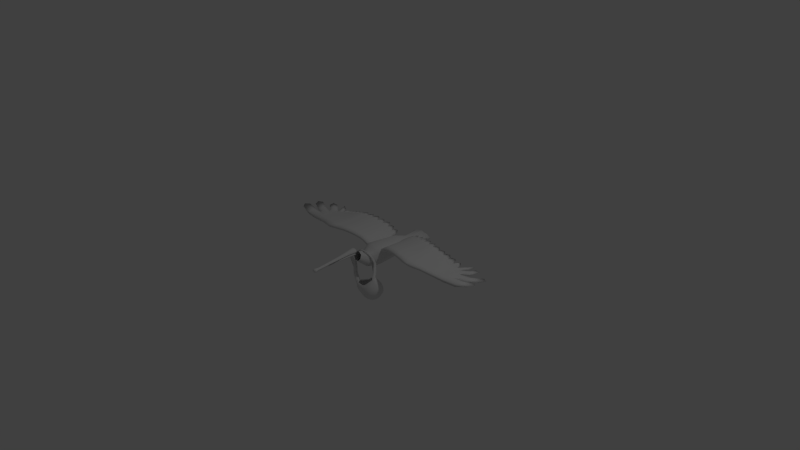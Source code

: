 # Source: pelicanupdate.blend  (saved by Blender 2.76.0; exported with 4.5.12 LTS)
import bpy
from mathutils import Matrix  # noqa: F401  (used for matrix-valued properties, if any)

bpy.ops.wm.read_factory_settings(use_empty=True)
scene = bpy.context.scene
scene.name = 'Scene'

# ---- collections
col_collection_1 = bpy.data.collections.new('Collection 1'); scene.collection.children.link(col_collection_1)

# ---- materials (node trees are filled in below, after node groups)
mat_body = bpy.data.materials.new('body')
mat_body.alpha_threshold = 0.0
mat_body.use_transparent_shadow = False
mat_body.roughness = 0.5

# ---- material node trees

# ---- world
world_world = bpy.data.worlds.new('World'); scene.world = world_world
world_world.color = (0.05088, 0.05088, 0.05088)
world_world.use_sun_shadow = False
world_world.sun_shadow_jitter_overblur = 0.0
world_world.cycles.sampling_method = 'MANUAL'
world_world.cycles.sample_map_resolution = 256

# ---- cameras
cam_camera = bpy.data.cameras.new('Camera')
cam_camera.clip_end = 100.0
cam_camera.lens = 35.0
cam_camera.sensor_width = 32.0
cam_camera.sensor_height = 18.0
cam_camera.ortho_scale = 7.314
cam_camera.dof.focus_distance = 0.0
cam_camera.dof.aperture_fstop = 128.0

# ---- lights
light_lamp = bpy.data.lights.new('Lamp', 'POINT')
light_lamp.transmission_factor = 0.0
light_lamp.cutoff_distance = 30.0
light_lamp.energy = 100.0
light_lamp.shadow_buffer_clip_start = 1.001
light_lamp.shadow_soft_size = 0.1
light_lamp.shadow_maximum_resolution = 0.006
light_lamp.use_absolute_resolution = True
light_lamp.cycles.use_multiple_importance_sampling = False

# ---- meshes
me_cube_002 = bpy.data.meshes.new('Cube.002')
me_cube_002.from_pydata([(0.2641, 1.636, 0.8791), (0.1567, 2.66, 0.8206), (0.104, 3.707, 0.7249), (0.1454, 4.713, 0.6553), (0.1657, 4.762, 0.6459), (0.1323, 4.837, 0.6486), (0.104, 4.552, 0.6664), (0.1251, 3.184, 0.7727), (0.104, 4.13, 0.6957), (0.1882, 2.178, 0.8637), (0.1402, 2.646, 0.8787), (0.08753, 3.693, 0.783), (0.2172, 1.616, 0.9803), (0.1289, 4.678, 0.7312), (0.1492, 4.724, 0.7285), (0.1158, 4.797, 0.7379), (0.08753, 4.504, 0.7226), (0.1086, 3.169, 0.8308), (0.08753, 4.099, 0.7528), (0.1717, 2.147, 0.9388), (0.2403, 1.68, 0.8293), (0.149, 2.676, 0.7598), (0.09636, 3.723, 0.6641), (0.1307, 4.722, 0.6013), (0.1127, 4.753, 0.5803), (0.07717, 4.784, 0.5592), (0.09636, 4.563, 0.6113), (0.1174, 3.199, 0.712), (0.09636, 4.143, 0.6377), (0.1806, 2.178, 0.7946), (0.2145, 1.652, 0.6856), (0.1803, 2.119, 0.7004), (0.177, 1.723, 0.7676), (0.1675, 2.089, 0.7559), (0.1579, 1.677, 0.6306), (0.1744, 2.124, 0.647), (0.122, 3.204, 0.6936), (0.1022, 3.222, 0.6603), (0.0964, 3.208, 0.6856), (0.09952, 3.224, 0.6361), (0.07922, 4.661, 0.5731), (0.07431, 4.65, 0.5944), (0.04511, 4.663, 0.5526), (0.08052, 3.702, 0.6313), (0.07987, 4.182, 0.6022), (0.07466, 4.169, 0.6248), (0.075, 3.689, 0.6552), (0.1227, 3.685, 0.6628), (0.04562, 4.184, 0.5804), (0.07795, 3.704, 0.6083), (0.1369, 2.674, 0.6415), (0.132, 2.648, 0.7208), (0.1133, 2.642, 0.7336), (0.1413, 2.67, 0.6804), (0.05036, 4.703, 0.5763), (0.0441, 4.695, 0.5974), (0.0431, 4.707, 0.5628), (-0.2641, 1.636, 0.8791), (-0.1567, 2.66, 0.8206), (-0.104, 3.707, 0.7249), (-0.1454, 4.713, 0.6553), (-0.1657, 4.762, 0.6459), (-0.1323, 4.837, 0.6486), (-0.104, 4.552, 0.6664), (-0.1251, 3.184, 0.7727), (-0.104, 4.13, 0.6957), (-0.1882, 2.178, 0.8637), (-0.1402, 2.646, 0.8787), (-0.08753, 3.693, 0.783), (-0.2172, 1.616, 0.9803), (-0.1289, 4.678, 0.7312), (-0.1492, 4.724, 0.7285), (-0.1158, 4.797, 0.7379), (-0.08753, 4.504, 0.7226), (-0.1086, 3.169, 0.8308), (-0.08753, 4.099, 0.7528), (-0.1717, 2.147, 0.9388), (-0.2403, 1.68, 0.8293), (-0.149, 2.676, 0.7598), (-0.09636, 3.723, 0.6641), (-0.1307, 4.722, 0.6013), (-0.1127, 4.753, 0.5803), (-0.07717, 4.784, 0.5592), (-0.09636, 4.563, 0.6113), (-0.1174, 3.199, 0.712), (-0.09636, 4.143, 0.6377), (-0.1806, 2.178, 0.7946), (-0.2145, 1.652, 0.6856), (-0.1803, 2.119, 0.7004), (-0.177, 1.723, 0.7676), (-0.1675, 2.089, 0.7559), (-0.1579, 1.677, 0.6306), (-0.1744, 2.124, 0.647), (-0.122, 3.204, 0.6936), (-0.1022, 3.222, 0.6603), (-0.0964, 3.208, 0.6856), (-0.09952, 3.224, 0.6361), (-0.07922, 4.661, 0.5731), (-0.07431, 4.65, 0.5944), (-0.04511, 4.663, 0.5526), (-0.08052, 3.702, 0.6313), (-0.07987, 4.182, 0.6022), (-0.07466, 4.169, 0.6248), (-0.075, 3.689, 0.6552), (-0.1227, 3.685, 0.6628), (-0.04562, 4.184, 0.5804), (-0.07795, 3.704, 0.6083), (-0.1369, 2.674, 0.6415), (-0.132, 2.648, 0.7208), (-0.1133, 2.642, 0.7336), (-0.1413, 2.67, 0.6804), (-0.05036, 4.703, 0.5763), (-0.0441, 4.695, 0.5974), (-0.0431, 4.707, 0.5628), (-1.359e-08, 1.622, 1.039), (3.092e-09, 1.638, 0.8084), (6.238e-08, 4.763, 0.7523), (7.905e-08, 4.779, 0.5213), (4.095e-08, 3.702, 0.7897), (1.563e-08, 2.655, 0.8854), (2.501e-08, 2.665, 0.7558), (5.033e-08, 3.712, 0.6601), (7.28e-08, 4.87, 0.6322), (7.189e-08, 4.706, 0.604), (6.045e-08, 4.667, 0.7557), (7.323e-08, 4.737, 0.5928), (7.561e-08, 4.762, 0.5656), (6.173e-08, 4.731, 0.7535), (6.109e-08, 4.699, 0.7546), (5.914e-08, 4.48, 0.7273), (6.845e-08, 4.547, 0.6129), (2.829e-08, 3.179, 0.8375), (3.767e-08, 3.189, 0.7079), (5.005e-08, 4.091, 0.7585), (5.939e-08, 4.13, 0.6365), (1.023e-09, 2.138, 0.9624), (1.405e-08, 2.152, 0.7821), (6.523e-08, 4.827, 0.7281), (7.85e-08, 4.815, 0.5382), (4.853e-09, 1.676, 0.793), (1.796e-08, 1.706, 0.6158), (1.339e-08, 2.08, 0.7736), (2.363e-08, 2.105, 0.6354), (4.361e-08, 3.215, 0.6308), (7.105e-08, 4.647, 0.6011), (7.497e-08, 4.656, 0.5482), (6.035e-08, 4.166, 0.632), (5.406e-08, 3.696, 0.6032), (6.452e-08, 4.176, 0.5757), (3.362e-08, 2.66, 0.6331), (7.146e-08, 4.686, 0.6051), (7.646e-08, 4.705, 0.5394), (7.293e-08, 4.704, 0.5889), (7.528e-08, 4.732, 0.5626), (7.386e-08, 4.728, 0.5817), (7.233e-08, 4.721, 0.6015), (7.423e-08, 4.729, 0.5767)], [], [(25, 126, 117, 138), (29, 136, 120, 21), (27, 132, 121, 22), (17, 7, 2, 11), (19, 9, 1, 10), (15, 5, 122, 137), (16, 6, 3, 13), (26, 130, 123, 23), (13, 3, 4, 14), (14, 4, 5, 15), (23, 123, 125, 24), (24, 125, 126, 25), (28, 134, 130, 26), (18, 8, 6, 16), (10, 1, 7, 17), (21, 120, 132, 27), (11, 2, 8, 18), (22, 121, 134, 28), (12, 0, 9, 19), (20, 115, 136, 29), (114, 12, 19, 135), (118, 11, 18, 133), (119, 10, 17, 131), (133, 18, 16, 129), (128, 14, 15, 127), (124, 13, 14, 128), (129, 16, 13, 124), (127, 15, 137, 116), (135, 19, 10, 119), (131, 17, 11, 118), (0, 20, 29, 9), (2, 22, 28, 8), (1, 21, 27, 7), (8, 28, 26, 6), (4, 24, 25, 5), (3, 23, 24, 4), (6, 26, 23, 3), (7, 27, 22, 2), (9, 29, 21, 1), (5, 25, 138, 122), (32, 30, 31, 33), (34, 140, 142, 35), (139, 32, 33, 141), (30, 34, 35, 31), (50, 149, 143, 39), (52, 51, 38, 36), (51, 53, 37, 38), (53, 50, 39, 37), (45, 44, 40, 41), (146, 45, 41, 144), (48, 148, 145, 42), (44, 48, 42, 40), (37, 39, 49, 43), (43, 49, 48, 44), (39, 143, 147, 49), (49, 147, 148, 48), (36, 38, 46, 47), (47, 46, 45, 146), (38, 37, 43, 46), (46, 43, 44, 45), (31, 35, 50, 53), (33, 31, 53, 51), (141, 33, 51, 52), (35, 142, 149, 50), (41, 40, 54, 55), (144, 41, 55, 150), (42, 145, 151, 56), (40, 42, 56, 54), (54, 56, 156, 154), (55, 54, 154, 155), (150, 55, 155, 152), (56, 151, 153, 156), (82, 138, 117, 126), (86, 78, 120, 136), (84, 79, 121, 132), (74, 68, 59, 64), (76, 67, 58, 66), (72, 137, 122, 62), (73, 70, 60, 63), (83, 80, 123, 130), (70, 71, 61, 60), (71, 72, 62, 61), (80, 81, 125, 123), (81, 82, 126, 125), (85, 83, 130, 134), (75, 73, 63, 65), (67, 74, 64, 58), (78, 84, 132, 120), (68, 75, 65, 59), (79, 85, 134, 121), (69, 76, 66, 57), (77, 86, 136, 115), (114, 135, 76, 69), (118, 133, 75, 68), (119, 131, 74, 67), (133, 129, 73, 75), (128, 127, 72, 71), (124, 128, 71, 70), (129, 124, 70, 73), (127, 116, 137, 72), (135, 119, 67, 76), (131, 118, 68, 74), (57, 66, 86, 77), (59, 65, 85, 79), (58, 64, 84, 78), (65, 63, 83, 85), (61, 62, 82, 81), (60, 61, 81, 80), (63, 60, 80, 83), (64, 59, 79, 84), (66, 58, 78, 86), (62, 122, 138, 82), (89, 90, 88, 87), (91, 92, 142, 140), (139, 141, 90, 89), (87, 88, 92, 91), (107, 96, 143, 149), (109, 93, 95, 108), (108, 95, 94, 110), (110, 94, 96, 107), (102, 98, 97, 101), (146, 144, 98, 102), (105, 99, 145, 148), (101, 97, 99, 105), (94, 100, 106, 96), (100, 101, 105, 106), (96, 106, 147, 143), (106, 105, 148, 147), (93, 104, 103, 95), (104, 146, 102, 103), (95, 103, 100, 94), (103, 102, 101, 100), (88, 110, 107, 92), (90, 108, 110, 88), (141, 109, 108, 90), (92, 107, 149, 142), (98, 112, 111, 97), (144, 150, 112, 98), (99, 113, 151, 145), (97, 111, 113, 99), (111, 154, 156, 113), (112, 155, 154, 111), (150, 152, 155, 112), (113, 156, 153, 151)])
me_cube_002.polygons.foreach_set('use_smooth', [True] * 144)
me_cube_002.materials.append(mat_body)
me_cube_002.use_remesh_preserve_volume = False
me_cube_002.use_remesh_preserve_attributes = False
me_cube_002.use_mirror_vertex_groups = False
me_cube_002.update()
me_cube = bpy.data.meshes.new('Cube')
me_cube.from_pydata([(-1.125, 0.9563, -2.504), (-0.355, 1.387, -1.583), (-0.3592, 1.469, -1.789), (-0.406, 1.496, -2.003), (-0.4908, 1.467, -2.206), (-0.6053, 1.384, -2.377), (-0.7382, 1.256, -2.499), (-0.8767, 1.094, -2.56), (-1.007, 0.9148, -2.555), (0.2738, 1.244, -1.688), (0.3209, 1.245, -1.815), (0.312, 1.224, -2.035), (0.2403, 1.178, -2.24), (0.1127, 1.112, -2.409), (-0.05818, 1.032, -2.525), (-0.2557, 0.9466, -2.578), (-0.9245, 0.8083, -2.567), (0.6513, 0.8635, -1.189), (0.3027, 0.9951, -1.629), (0.3607, 0.9026, -1.733), (0.3588, 0.8212, -1.939), (0.2895, 0.7546, -2.139), (0.1595, 0.7093, -2.313), (-0.01839, 0.6897, -2.444), (-0.2268, 0.6978, -2.519), (-0.9093, 0.6775, -2.536), (0.618, 0.9581, -1.118), (-0.2793, 0.7355, -1.421), (-0.255, 0.5721, -1.576), (-0.2835, 0.4424, -1.753), (-0.362, 0.3592, -1.943), (-0.4828, 0.3305, -2.126), (-0.6341, 0.3593, -2.286), (-0.801, 0.4426, -2.405), (-0.9673, 0.5724, -2.474), (0.7637, 1.094, -1.336), (-0.4865, 0.6608, -1.264), (-0.5402, 0.4693, -1.387), (-0.6188, 0.3215, -1.538), (-0.7146, 0.2321, -1.717), (-0.8181, 0.2096, -1.911), (-0.9193, 0.2564, -2.103), (-1.008, 0.3679, -2.272), (-1.076, 0.5331, -2.404), (0.7071, 1.123, -1.236), (-0.6995, 0.7362, -1.151), (-0.8391, 0.5747, -1.242), (-0.9809, 0.4487, -1.382), (-1.098, 0.3665, -1.553), (-1.182, 0.3375, -1.755), (-1.229, 0.3652, -1.97), (-1.233, 0.4469, -2.176), (-1.195, 0.5746, -2.353), (-0.9096, 0.9016, -0.6698), (-0.9764, 0.8499, -0.945), (-1.03, 0.8242, -0.9529), (-1.241, 0.7565, -1.097), (-1.433, 0.71, -1.265), (-1.592, 0.6903, -1.47), (-1.639, 0.6804, -1.691), (-1.584, 0.6859, -1.905), (-1.277, 0.6811, -2.341), (-0.8803, 0.8039, -0.6394), (-1.041, 1.109, -1.029), (-1.131, 1.185, -1.059), (-1.347, 1.177, -1.192), (-1.553, 1.154, -1.366), (-1.673, 1.103, -1.566), (-1.678, 1.023, -1.772), (-1.613, 0.9347, -1.964), (-1.292, 0.8119, -2.372), (-1.04, 0.6958, -0.6776), (-0.9806, 0.657, -0.6506), (-0.7873, 1.391, -1.353), (-0.9542, 1.474, -1.473), (-1.106, 1.503, -1.632), (-1.226, 1.475, -1.816), (-1.305, 1.391, -2.006), (-1.333, 1.262, -2.183), (-1.309, 1.098, -2.331), (-1.234, 0.917, -2.434), (-1.117, 0.7358, -2.484), (-0.5801, 1.466, -1.486), (-0.669, 1.577, -1.656), (-0.7702, 1.624, -1.847), (-0.8737, 1.602, -2.042), (-0.9695, 1.512, -2.221), (-1.048, 1.364, -2.366), (-1.102, 1.173, -2.464), (-0.7929, 0.5156, -0.3297), (-0.8254, 0.5484, -0.3591), (-0.7016, 0.6663, -0.3006), (-0.6844, 0.7544, -0.3268), (-0.7659, 0.4661, -0.1965), (-0.7852, 0.4991, -0.18), (-0.6573, 0.6169, -0.0901), (-0.6304, 0.7051, -0.113), (-0.6172, 0.5307, 0.1263), (-0.6346, 0.5631, 0.1573), (-0.5349, 0.7074, 0.2048), (-0.5617, 0.7232, 0.2267), (0.4444, 1.037, 0.3863), (0.4808, 1.039, 0.4115), (0.4953, 1.213, 0.3502), (0.5259, 1.198, 0.383), (0.7382, 1.102, -0.6675), (0.6202, 0.9601, -0.6241), (0.6364, 0.8752, -0.7083), (0.77, 1.085, -0.7829), (0.6661, 1.326, 0.02028), (0.4753, 1.105, 0.1522), (0.5444, 1.126, 0.1235), (0.7405, 1.352, -0.007886), (-0.3144, 0.8028, 0.6051), (0.1406, 0.865, 0.6132), (0.1598, 0.9771, 0.6386), (-0.2236, 0.903, 0.6266), (-0.2777, 0.8124, 0.5637), (0.1418, 0.8481, 0.5756), (-0.1979, 0.929, 0.5845), (0.1663, 0.9758, 0.6007), (0.2267, 1.088, -0.2368), (0.3888, -0.3098, -0.6259), (0.3949, -1.312, -0.5582), (0.3956, -4.356, -0.4235), (0.4168, 1.052, 0.06183), (0.7608, -0.2441, -0.1253), (0.6842, -1.273, -0.1518), (0.7699, -4.356, -0.2091), (0.3435, 1.007, 0.417), (0.5989, -0.1193, 0.542), (0.5209, -1.274, 0.4573), (0.4822, -4.354, 0.04691), (0.3674, -2.171, -0.5089), (0.2998, -3.125, -0.2671), (0.5917, -2.168, -0.1761), (0.4187, -3.126, -0.1351), (0.4662, -2.244, 0.3739), (0.3369, -3.152, 0.09101), (0.177, 1.497, 0.1275), (0.3515, 1.432, 0.3225), (0.302, 1.314, 0.5599), (0.2752, -1.278, 0.4986), (0.2995, -0.09576, 0.5911), (0.1803, 0.9941, 0.507), (0.1452, -4.352, 0.09937), (0.216, -3.137, 0.1227), (0.2488, -2.194, 0.4164), (0.151, 1.273, 0.6104), (0.6621, -1.149, 0.2752), (0.6798, -0.1751, 0.2443), (0.3801, 1.027, 0.2549), (0.7038, -4.355, -0.0811), (0.4212, -3.128, -0.006641), (0.5969, -2.142, 0.184), (0.3267, 1.373, 0.4412), (0.2607, 0.8263, -0.4652), (0.31, 0.3977, -0.5654), (0.4783, 0.8047, -0.1087), (0.5784, 0.4167, -0.2099), (0.3911, 0.7912, 0.2913), (0.466, 0.46, 0.252), (0.2078, 0.7819, 0.3919), (0.2452, 0.466, 0.3133), (0.4347, 0.7957, 0.1198), (0.5222, 0.4415, 0.03841), (0.3485, 0.04752, -0.6438), (0.6926, 0.09251, -0.184), (0.5453, 0.182, 0.4224), (0.2657, 0.1983, 0.4781), (0.619, 0.1425, 0.1477), (0.1944, -0.3024, -0.633), (0.3849, -4.38, -0.1609), (0.6394, -0.02231, 0.3931), (0.3908, -3.15, 0.05493), (0.556, -2.219, 0.3224), (0.1976, -3.128, -0.3049), (0.1744, -2.171, -0.5947), (0.1823, -1.31, -0.6284), (0.1134, 1.086, -0.2286), (0.1978, -4.355, -0.4263), (0.08851, 1.487, 0.126), (0.3618, 1.016, 0.3431), (0.593, -4.354, -0.01709), (0.3143, 1.343, 0.5006), (0.6077, -1.185, 0.4091), (0.4941, 0.4508, 0.1452), (0.4129, 0.7929, 0.2091), (0.155, 0.401, -0.5694), (0.1303, 0.8271, -0.467), (0.1743, 0.05326, -0.6498), (0.5821, 0.1623, 0.285), (0.5542, -0.137, 0.5112), (0.502, -1.336, 0.4204), (0.5127, -2.352, 0.3903), (0.612, -1.103, 0.336), (0.6351, -0.1929, 0.2135), (0.5883, -2.152, 0.2738), (3.407, 0.576, 1.148), (3.347, -0.6227, 1.057), (3.466, 0.5211, 0.8447), (3.359, -1.917, 1.073), (3.426, -1.718, 0.9523), (3.451, -0.3893, 0.9657), (6.18, -0.1871, 0.5736), (6.121, -1.386, 0.4831), (5.51, -0.2422, 0.4547), (5.493, -1.969, 0.4175), (5.518, -1.67, 0.3907), (5.487, -1.389, 0.4619), (3.823, -1.925, 0.9488), (3.953, -0.7881, 0.9507), (4.012, 0.4672, 1.041), (4.057, -0.5547, 0.8593), (3.89, -1.626, 0.828), (4.071, 0.4123, 0.7383), (2.501, 0.3642, 1.16), (2.56, 0.3093, 0.8573), (2.545, -0.6011, 0.9783), (2.519, -1.842, 0.949), (2.452, -2.041, 1.07), (2.442, -0.8344, 1.07), (0.5947, -0.04004, 0.3623), (0.5505, -2.353, 0.332), (3.436, 0.6734, 0.9966), (3.392, -1.919, 1.013), (6.161, -0.08967, 0.4225), (5.478, -1.971, 0.3567), (6.123, -1.387, 0.4239), (4.042, 0.5646, 0.8902), (3.856, -1.927, 0.888), (2.485, -2.042, 1.009), (2.531, 0.4617, 1.009), (1.235, -0.04254, 0.6007), (1.189, -2.059, 0.6715), (1.102, -1.186, 0.8076), (1.154, 0.01327, 0.8984), (1.212, -0.9525, 0.7233), (1.113, -2.259, 0.788), (1.195, 0.1103, 0.7496), (1.151, -2.26, 0.7298), (0.5265, -0.7725, 0.4631), (0.6229, -0.6752, 0.2784), (3.375, -0.05938, 1.1), (3.458, 0.03853, 0.9088), (6.256, -0.8225, 0.5256), (5.498, -0.85, 0.4585), (4.063, -0.1269, 0.8024), (3.981, -0.2248, 0.9933), (2.47, -0.2711, 1.112), (2.552, -0.1732, 0.9214), (6.248, -0.7775, 0.4232), (1.223, -0.5249, 0.6657), (1.127, -0.6222, 0.8503), (0.4753, -2.066, 0.384), (0.5948, -1.866, 0.2907), (3.355, -1.564, 1.069), (3.433, -1.355, 0.956), (5.777, -1.81, 0.4354), (5.51, -1.593, 0.4101), (3.935, -1.333, 0.8366), (3.858, -1.615, 0.9493), (2.449, -1.712, 1.07), (2.526, -1.503, 0.957), (5.766, -1.812, 0.375), (1.195, -1.757, 0.6856), (1.11, -1.966, 0.7934), (7.75, -0.3483, 0.6543), (2.485, 0.04652, 1.136), (7.829, -1.011, 0.6468), (3.997, 0.09288, 1.017), (7.779, -1.449, 0.515), (7.646, -2.035, 0.5015), (6.926, -2.047, 0.5046), (6.575, -2.472, 0.4576), (6.159, -2.499, 0.3393), (5.873, -2.658, 0.3212), (4.24, -1.936, 0.816), (4.658, -1.947, 0.6832), (5.075, -1.958, 0.5504), (4.414, -0.7633, 0.7599), (4.772, -0.9718, 0.6606), (5.129, -1.18, 0.5613), (5.579, -1.236, 0.6), (5.037, -1.087, 0.7169), (4.495, -0.9375, 0.8338), (5.638, -0.03771, 0.6905), (5.096, 0.1117, 0.8074), (4.554, 0.2611, 0.9244), (5.111, -1.659, 0.5), (4.704, -1.648, 0.6094), (4.297, -1.637, 0.7187), (5.151, -0.09273, 0.5256), (4.791, 0.05673, 0.5965), (4.431, 0.2062, 0.6674), (4.572, 0.3586, 0.7732), (5.102, 0.2092, 0.6563), (5.632, 0.05975, 0.5394), (4.261, -1.938, 0.7551), (4.667, -1.949, 0.6223), (5.072, -1.96, 0.4895), (4.422, -0.3077, 0.7164), (4.781, -0.4884, 0.6305), (5.139, -0.6692, 0.5445), (4.55, -0.3742, 0.8764), (5.118, -0.5236, 0.7595), (5.687, -0.673, 0.6425), (4.329, -1.398, 0.73), (4.723, -1.463, 0.6234), (5.116, -1.528, 0.5167), (4.259, -1.664, 0.8209), (4.726, -1.713, 0.6924), (5.164, -1.736, 0.5639), (1.586, 0.1302, 1.03), (2.044, 0.2472, 1.11), (1.64, -0.8354, 0.8523), (2.092, -0.7182, 0.93), (1.542, -2.186, 0.9261), (1.997, -2.114, 1.013), (1.623, 0.2274, 0.8801), (2.077, 0.3445, 0.9593), (1.579, -2.188, 0.8669), (2.032, -2.115, 0.9528), (2.11, 0.192, 0.8084), (1.66, 0.07474, 0.7302), (2.067, -1.914, 0.8932), (1.615, -1.987, 0.808), (1.987, -0.9515, 1.019), (1.532, -1.069, 0.939), (1.649, -0.4077, 0.7949), (2.101, -0.2904, 0.8729), (1.557, -0.5052, 0.9816), (2.013, -0.3882, 1.062), (1.622, -1.673, 0.8201), (2.074, -1.588, 0.9032), (1.539, -1.881, 0.9296), (1.994, -1.797, 1.014), (2.954, 0.4701, 1.154), (2.998, -0.4952, 0.972), (2.905, -1.979, 1.072), (3.013, 0.4152, 0.851), (2.972, -1.78, 0.9507), (2.894, -0.7286, 1.063), (2.939, -1.981, 1.011), (2.983, 0.5675, 1.003), (2.922, -0.1653, 1.106), (3.005, -0.06735, 0.9151), (2.902, -1.638, 1.069), (2.979, -1.429, 0.9565), (5.124, -2.36, 0.5109), (5.421, -2.368, 0.4151), (4.701, -2.326, 0.6453), (5.02, -2.334, 0.5425), (4.283, -2.288, 0.7783), (4.615, -2.297, 0.6711), (3.864, -2.223, 0.9115), (4.213, -2.232, 0.7989), (3.423, -2.192, 1.033), (3.785, -2.198, 0.9359), (3.342, -2.214, 1.07), (3.031, -2.256, 1.068), (2.561, -2.328, 1.068), (2.908, -2.281, 1.069), (2.113, -2.427, 0.9999), (2.459, -2.372, 1.063), (1.695, -2.511, 0.9282), (1.97, -2.467, 0.9782), (1.241, -2.59, 0.8449), (1.517, -2.546, 0.8952), (0.9225, -0.1177, 0.4236), (0.8757, -2.106, 0.4891), (0.7893, -1.261, 0.6305), (0.8416, -0.06189, 0.7213), (0.8993, -1.028, 0.5461), (0.8001, -2.305, 0.6056), (0.882, 0.03512, 0.5725), (0.8379, -2.307, 0.5474), (0.8139, -0.6974, 0.6732), (0.9102, -0.6, 0.4885), (0.7971, -2.02, 0.6124), (0.8821, -1.812, 0.5047), (0.8911, -2.588, 0.635), (1.088, -2.556, 0.7824), (0.6031, -2.653, 0.4194), (0.8049, -2.62, 0.5707), (6.578, -0.2446, 0.5672), (6.976, -0.3021, 0.5609), (6.957, -0.2047, 0.4098), (6.559, -0.1472, 0.4161), (7.044, -0.8925, 0.4105), (6.646, -0.835, 0.4169), (7.052, -0.9375, 0.5129), (6.654, -0.88, 0.5193), (6.627, -0.9364, 0.3835), (7.005, -1.095, 0.3438), (6.88, -1.705, 0.3445), (6.502, -1.546, 0.3842), (6.635, -0.9813, 0.4859), (7.013, -1.14, 0.4462), (6.499, -1.545, 0.4434), (6.878, -1.703, 0.4037), (6.388, -1.605, 0.4705), (6.655, -1.824, 0.4579), (6.657, -1.826, 0.3987), (6.39, -1.607, 0.4113), (6.3, -2.25, 0.3498), (6.033, -2.031, 0.3624), (6.311, -2.249, 0.4102), (6.044, -2.029, 0.4228), (5.622, -2.199, 0.3956), (5.751, -2.428, 0.3736), (6.035, -2.269, 0.3915), (5.906, -2.039, 0.4134), (5.895, -2.041, 0.353), (6.024, -2.27, 0.331), (5.736, -2.429, 0.3127), (5.607, -2.2, 0.3347), (1.141, -0.3045, 0.8744), (0.5404, -0.4548, 0.4871), (0.629, -0.434, 0.2459), (3.391, 0.2583, 1.124), (3.462, 0.2798, 0.8768), (6.218, -0.5048, 0.6341), (5.504, -0.5461, 0.4566), (4.067, 0.1144, 0.7703), (2.556, 0.06803, 0.8894), (6.205, -0.4336, 0.4229), (1.229, -0.2837, 0.6332), (4.552, -0.05654, 0.9004), (5.107, -0.206, 0.7834), (5.663, -0.3554, 0.6665), (4.427, -0.05073, 0.6919), (4.786, -0.2159, 0.6135), (5.145, -0.381, 0.5351), (1.572, -0.1875, 1.006), (2.029, -0.07048, 1.086), (1.655, -0.1665, 0.7626), (2.105, -0.04922, 0.8406), (2.938, 0.1524, 1.13), (3.009, 0.1739, 0.8831), (0.8277, -0.3796, 0.6972), (0.9163, -0.3589, 0.4561), (6.616, -0.5623, 0.6277), (6.996, -0.6148, 0.6071), (6.603, -0.4911, 0.4165), (7.036, -0.5425, 0.3997), (8.048, -0.7062, 0.6929), (0.5142, -1.054, 0.4417), (0.6174, -0.889, 0.3072), (3.361, -0.341, 1.078), (3.454, -0.1754, 0.9373), (6.189, -1.104, 0.57), (5.493, -1.119, 0.4602), (4.06, -0.3408, 0.8309), (2.549, -0.3871, 0.9499), (6.186, -1.082, 0.4235), (1.218, -0.7387, 0.6945), (3.967, -0.5064, 0.972), (2.456, -0.5528, 1.091), (1.114, -0.904, 0.829), (7.968, -1.849, 0.5205), (4.418, -0.5355, 0.7382), (4.776, -0.7301, 0.6455), (5.134, -0.9248, 0.5529), (4.522, -0.6559, 0.8551), (5.078, -0.8053, 0.7382), (5.633, -0.9547, 0.6213), (1.644, -0.6215, 0.8236), (2.097, -0.5043, 0.9014), (1.544, -0.7869, 0.9603), (2.0, -0.6698, 1.04), (3.002, -0.2813, 0.9436), (2.908, -0.4469, 1.085), (0.9048, -0.8139, 0.5173), (0.8016, -0.9791, 0.6518), (6.567, -1.263, 0.5303), (6.941, -1.414, 0.4935), (6.564, -1.241, 0.3838), (6.943, -1.4, 0.3441), (3.905, -1.202, 0.95), (2.445, -1.273, 1.07), (1.106, -1.576, 0.8005), (0.5059, -1.705, 0.4094), (0.6034, -1.484, 0.3134), (3.351, -1.093, 1.063), (3.442, -0.8723, 0.9608), (5.949, -1.598, 0.5249), (5.498, -1.491, 0.436), (3.996, -0.9441, 0.8479), (2.536, -1.052, 0.9677), (5.945, -1.6, 0.3994), (1.204, -1.355, 0.7044), (6.952, -2.426, 0.5145), (4.416, -1.301, 0.8273), (4.927, -1.4, 0.7046), (5.438, -1.499, 0.5819), (4.372, -1.081, 0.745), (4.747, -1.218, 0.642), (5.123, -1.354, 0.539), (1.536, -1.475, 0.9343), (1.99, -1.374, 1.017), (1.631, -1.254, 0.8362), (2.083, -1.153, 0.9166), (2.898, -1.183, 1.066), (2.989, -0.9622, 0.9643), (0.7932, -1.641, 0.6215), (0.8907, -1.42, 0.5254), (6.216, -1.817, 0.5123), (6.478, -2.024, 0.5046), (6.212, -1.819, 0.3868), (6.479, -2.038, 0.3743), (0.5113, -2.213, 0.3944), (0.5367, -2.017, 0.2967), (3.357, -1.741, 1.071), (3.429, -1.537, 0.9541), (5.635, -1.89, 0.4767), (5.514, -1.632, 0.4004), (3.912, -1.48, 0.8323), (2.523, -1.672, 0.953), (5.622, -1.891, 0.3658), (1.192, -1.908, 0.6786), (3.84, -1.77, 0.9491), (2.451, -1.877, 1.07), (1.111, -2.112, 0.7907), (6.17, -2.764, 0.4288), (4.313, -1.518, 0.7243), (4.713, -1.556, 0.6164), (5.114, -1.594, 0.5084), (4.254, -1.8, 0.8184), (4.703, -1.83, 0.6878), (5.119, -1.846, 0.551), (1.618, -1.83, 0.8141), (2.07, -1.751, 0.8982), (1.541, -2.034, 0.9278), (1.996, -1.955, 1.014), (2.976, -1.604, 0.9536), (2.904, -1.809, 1.071), (0.8789, -1.959, 0.4969), (0.7986, -2.163, 0.609), (5.751, -2.12, 0.3439), (5.881, -2.366, 0.3229), (5.764, -2.119, 0.4547), (5.879, -2.338, 0.4311), (5.284, -1.964, 0.5583), (5.308, -1.285, 0.5116), (5.896, -0.01496, 0.481), (5.275, -1.965, 0.4231), (5.319, -0.7596, 0.5015), (5.972, -0.7478, 0.5841), (5.313, -1.561, 0.4634), (5.399, -1.761, 0.5663), (5.85, -1.311, 0.5415), (5.909, -0.1124, 0.6321), (5.315, -1.665, 0.4454), (5.33, -0.1675, 0.4902), (5.272, -2.502, 0.463), (5.941, -0.4301, 0.6925), (5.325, -0.4635, 0.4958), (5.313, -1.022, 0.5066), (5.911, -1.029, 0.6285), (5.693, -1.548, 0.5444), (5.311, -1.423, 0.4875), (5.314, -1.613, 0.4544), (5.333, -1.863, 0.5744), (4.867, -1.953, 0.6915), (4.951, -1.076, 0.6109), (5.308, -1.162, 0.6584), (5.367, 0.037, 0.749), (4.908, -1.653, 0.5547), (4.971, -0.018, 0.561), (5.367, 0.1345, 0.5979), (4.87, -1.954, 0.5559), (4.96, -0.5788, 0.5875), (5.403, -0.5983, 0.701), (4.919, -1.496, 0.57), (4.896, -1.722, 0.6967), (4.861, -2.475, 0.5939), (4.965, -0.2984, 0.5743), (5.385, -0.2807, 0.725), (5.355, -0.88, 0.6797), (4.955, -0.8275, 0.5992), (4.935, -1.286, 0.5905), (5.183, -1.449, 0.6433), (4.886, -1.833, 0.6947), (4.913, -1.575, 0.5624), (4.449, -1.942, 0.8173), (4.593, -0.8675, 0.7103), (4.766, -1.012, 0.7754), (4.825, 0.1864, 0.8659), (4.5, -1.642, 0.664), (4.611, 0.1315, 0.6319), (4.837, 0.2839, 0.7148), (4.464, -1.943, 0.6887), (4.601, -0.398, 0.6735), (4.834, -0.4489, 0.8179), (4.526, -1.431, 0.6767), (4.486, -1.688, 0.8243), (4.449, -2.44, 0.7247), (4.606, -0.1333, 0.6527), (4.83, -0.1313, 0.8419), (4.8, -0.7306, 0.7966), (4.597, -0.6328, 0.6919), (4.559, -1.149, 0.6935), (4.672, -1.35, 0.766), (4.478, -1.815, 0.8208), (4.513, -1.537, 0.6703), (4.224, -0.8628, 0.8923), (4.283, 0.3635, 0.9828), (4.093, -1.631, 0.7734), (4.251, 0.3086, 0.7028), (4.031, -1.931, 0.9535), (4.235, -0.659, 0.8096), (4.307, 0.4609, 0.8317), (4.059, -1.932, 0.8215), (4.243, -0.2173, 0.7594), (4.265, -0.2995, 0.9348), (4.132, -1.366, 0.7833), (4.045, -1.639, 0.9562), (4.247, 0.03183, 0.7311), (4.274, 0.01817, 0.9588), (4.038, -2.378, 0.8552), (4.245, -0.5812, 0.9135), (4.239, -0.4381, 0.7845), (4.184, -1.012, 0.7964), (4.161, -1.251, 0.8887), (4.038, -1.785, 0.9548), (4.113, -1.499, 0.7783), (3.65, -0.7054, 1.004), (3.709, 0.5695, 1.094), (3.658, -1.672, 0.8902), (3.768, 0.5146, 0.7915), (3.591, -1.921, 1.072), (3.754, -0.472, 0.9125), (3.624, -1.923, 0.9502), (3.739, 0.667, 0.9434), (3.678, -0.1421, 1.046), (3.761, -0.04418, 0.8556), (3.607, -1.59, 1.07), (3.684, -1.344, 0.8963), (3.604, -2.339, 0.9845), (3.694, 0.1756, 1.07), (3.765, 0.1971, 0.8236), (3.757, -0.2581, 0.8841), (3.664, -0.4237, 1.025), (3.628, -1.147, 1.007), (3.719, -0.9082, 0.9044), (3.671, -1.508, 0.8932), (3.599, -1.755, 1.071), (3.18, 0.523, 1.151), (3.224, -0.4422, 0.9689), (3.132, -1.948, 1.129), (3.165, -1.95, 1.012), (3.21, 0.6205, 0.9997), (3.149, -0.1123, 1.103), (3.231, -0.01441, 0.912), (3.129, -1.601, 1.126), (3.206, -1.392, 0.9562), (3.239, 0.4681, 0.8478), (3.199, -1.749, 0.9515), (3.121, -0.6756, 1.06), (3.187, -2.381, 1.069), (3.164, 0.2053, 1.127), (3.235, 0.2269, 0.8799), (3.228, -0.2283, 0.9404), (3.135, -0.394, 1.082), (3.125, -1.138, 1.065), (3.215, -0.9173, 0.9625), (3.202, -1.571, 0.9538), (3.13, -1.775, 1.128), (2.786, 0.3622, 0.8541), (2.746, -1.811, 0.9499), (2.668, -0.7815, 1.067), (2.727, 0.4171, 1.157), (2.772, -0.5481, 0.9752), (2.679, -2.01, 1.135), (2.712, -2.012, 1.01), (2.757, 0.5146, 1.006), (2.696, -0.2182, 1.109), (2.779, -0.1203, 0.9183), (2.676, -1.675, 1.134), (2.753, -1.466, 0.9568), (2.735, -2.454, 1.068), (2.783, 0.121, 0.8862), (2.712, 0.09946, 1.133), (2.682, -0.4999, 1.088), (2.775, -0.3342, 0.9467), (2.762, -1.007, 0.966), (2.672, -1.228, 1.068), (2.677, -1.843, 1.134), (2.749, -1.638, 0.9533), (2.272, 0.3057, 1.144), (2.319, -0.6596, 0.9633), (2.225, -2.077, 1.111), (2.304, 0.4031, 0.9934), (2.259, -2.079, 0.9902), (2.326, -0.2318, 0.9063), (2.242, -0.3297, 1.096), (2.3, -1.545, 0.9393), (2.222, -1.754, 1.112), (2.335, 0.2507, 0.842), (2.293, -1.878, 0.9303), (2.214, -0.893, 1.054), (2.286, -2.543, 1.05), (2.257, -0.01198, 1.12), (2.331, 0.009407, 0.8742), (2.323, -0.4457, 0.9348), (2.228, -0.6113, 1.075), (2.218, -1.324, 1.053), (2.309, -1.103, 0.9513), (2.297, -1.712, 0.9348), (2.223, -1.916, 1.112), (1.815, 0.1887, 1.075), (1.866, -0.7768, 0.8966), (1.77, -2.15, 1.034), (1.85, 0.286, 0.9252), (1.805, -2.151, 0.9154), (1.885, 0.1334, 0.7748), (1.841, -1.95, 0.8561), (1.759, -1.01, 0.9845), (1.875, -0.3491, 0.8394), (1.785, -0.4467, 1.027), (1.848, -1.63, 0.8672), (1.767, -1.839, 1.036), (1.833, -2.608, 0.9742), (1.88, -0.1078, 0.8071), (1.8, -0.129, 1.051), (1.772, -0.7284, 1.006), (1.87, -0.5629, 0.868), (1.857, -1.204, 0.8819), (1.763, -1.424, 0.981), (1.768, -1.994, 1.035), (1.844, -1.79, 0.8616), (1.435, 0.0161, 0.671), (1.389, -2.023, 0.7453), (1.304, -1.127, 0.8788), (1.358, 0.07176, 0.9696), (1.413, -0.8939, 0.7933), (1.315, -2.222, 0.9251), (1.396, 0.1688, 0.8203), (1.352, -2.224, 0.8039), (1.423, -0.4663, 0.7358), (1.329, -0.5637, 0.9215), (1.396, -1.715, 0.7584), (1.312, -1.924, 0.9296), (1.379, -2.681, 0.8701), (1.429, -0.2251, 0.7034), (1.343, -0.246, 0.9455), (1.317, -0.8454, 0.9001), (1.418, -0.6801, 0.7645), (1.404, -1.304, 0.7758), (1.308, -1.525, 0.8729), (1.313, -2.073, 0.9274), (1.392, -1.869, 0.7518), (0.9852, -0.02431, 0.8264), (1.043, -0.9901, 0.6512), (0.9152, -2.271, 0.7519), (1.026, 0.0727, 0.6775), (0.9816, -2.283, 0.6551), (0.9575, -0.6598, 0.7782), (1.054, -0.5624, 0.5936), (0.9123, -1.982, 0.758), (1.026, -1.785, 0.6117), (1.066, -0.08012, 0.5287), (1.019, -2.083, 0.5968), (0.933, -1.223, 0.7356), (0.9894, -2.706, 0.7087), (0.9714, -0.3421, 0.8023), (1.06, -0.3213, 0.5611), (1.048, -0.7763, 0.6224), (0.9453, -0.9415, 0.7569), (0.9369, -1.608, 0.7275), (1.034, -1.387, 0.6314), (1.023, -1.934, 0.6042), (0.9138, -2.126, 0.7549), (0.7788, -0.1553, 0.3185), (0.732, -2.129, 0.3814), (0.6456, -1.298, 0.5254), (0.6979, -0.09947, 0.6162), (0.7556, -1.065, 0.4411), (0.6312, -2.312, 0.5516), (0.7384, -0.002463, 0.4674), (0.6942, -2.33, 0.4397), (0.6702, -0.735, 0.5681), (0.7665, -0.6376, 0.3835), (0.6283, -2.031, 0.5591), (0.7385, -1.839, 0.3977), (0.704, -2.777, 0.4951), (0.7727, -0.3964, 0.351), (0.684, -0.4172, 0.5922), (0.6579, -1.017, 0.5468), (0.7611, -0.8514, 0.4123), (0.7471, -1.452, 0.4194), (0.6496, -1.673, 0.5154), (0.6298, -2.172, 0.5553), (0.7352, -1.984, 0.3896), (5.084, -2.154, 0.5355), (5.472, -2.164, 0.4114), (5.278, -2.242, 0.5478), (-0.2267, 1.088, -0.2368), (-0.3888, -0.3098, -0.6259), (-0.3949, -1.312, -0.5582), (-0.3956, -4.356, -0.4235), (-0.4168, 1.052, 0.06183), (-0.7608, -0.2441, -0.1253), (-0.6842, -1.273, -0.1518), (-0.7699, -4.356, -0.2091), (-0.3435, 1.007, 0.417), (-0.5989, -0.1193, 0.542), (-0.5209, -1.274, 0.4573), (-0.4822, -4.354, 0.04691), (-0.3674, -2.171, -0.5089), (-0.2998, -3.125, -0.2671), (-0.5917, -2.168, -0.1761), (-0.4187, -3.126, -0.1351), (-0.4662, -2.244, 0.3739), (-0.3369, -3.152, 0.09101), (-0.177, 1.497, 0.1275), (-0.3515, 1.432, 0.3225), (-0.302, 1.314, 0.5599), (-0.2752, -1.278, 0.4986), (-0.2995, -0.09576, 0.5911), (-0.1803, 0.9941, 0.507), (-0.1452, -4.352, 0.09937), (-0.216, -3.137, 0.1227), (-0.2488, -2.194, 0.4164), (-0.151, 1.273, 0.6104), (-0.6621, -1.149, 0.2752), (-0.6798, -0.1751, 0.2443), (-0.3801, 1.027, 0.2549), (-0.7038, -4.355, -0.0811), (-0.4212, -3.128, -0.006641), (-0.5969, -2.142, 0.184), (-0.3267, 1.373, 0.4412), (-0.2607, 0.8263, -0.4652), (-0.31, 0.3977, -0.5654), (-0.4783, 0.8047, -0.1087), (-0.5784, 0.4167, -0.2099), (-0.3911, 0.7912, 0.2913), (-0.466, 0.46, 0.252), (-0.2078, 0.7819, 0.3919), (-0.2452, 0.466, 0.3133), (-0.4347, 0.7957, 0.1198), (-0.5222, 0.4415, 0.03841), (-0.3485, 0.04752, -0.6438), (-0.6926, 0.09251, -0.184), (-0.5453, 0.182, 0.4224), (-0.2657, 0.1983, 0.4781), (-0.619, 0.1425, 0.1477), (-0.1944, -0.3024, -0.633), (-0.3849, -4.38, -0.1609), (-0.6394, -0.02231, 0.3931), (-0.3908, -3.15, 0.05493), (-0.556, -2.219, 0.3224), (-0.1976, -3.128, -0.3049), (-0.1744, -2.171, -0.5947), (-0.1823, -1.31, -0.6284), (-0.1134, 1.086, -0.2286), (-0.1978, -4.355, -0.4263), (-0.08851, 1.487, 0.126), (-0.3618, 1.016, 0.3431), (-0.593, -4.354, -0.01709), (-0.3143, 1.343, 0.5006), (-0.6077, -1.185, 0.4091), (-0.4941, 0.4508, 0.1452), (-0.4129, 0.7929, 0.2091), (-0.155, 0.401, -0.5694), (-0.1303, 0.8271, -0.467), (-0.1743, 0.05326, -0.6498), (-0.5821, 0.1623, 0.285), (-2.647e-23, -4.403, -0.1127), (-1.155e-08, 0.9814, 0.595), (-2.647e-23, -0.059, 0.6558), (-2.647e-23, -1.253, 0.5429), (-2.647e-23, -4.351, 0.1518), (-2.647e-23, -2.181, 0.446), (-2.647e-23, -3.148, 0.1498), (-1.416e-08, 1.232, 0.6609), (-2.647e-23, -1.3, -0.6319), (-2.647e-23, -0.295, -0.6402), (-8.167e-09, 1.084, -0.2215), (-2.647e-23, -4.354, -0.4291), (-2.647e-23, -3.145, -0.3199), (-2.647e-23, -2.182, -0.5973), (-1.416e-08, 1.478, 0.1245), (-6.362e-09, 0.7779, 0.4862), (-2.826e-10, 0.4788, 0.4064), (-2.321e-09, 0.8268, -0.4617), (-2.647e-23, 0.4043, -0.5734), (-2.647e-23, 0.2251, 0.5345), (-2.647e-23, 0.059, -0.6558), (-0.5542, -0.137, 0.5112), (-0.502, -1.336, 0.4204), (-0.5127, -2.352, 0.3903), (-0.612, -1.103, 0.336), (-0.6351, -0.1929, 0.2135), (-0.5883, -2.152, 0.2738), (-3.407, 0.576, 1.148), (-3.347, -0.6227, 1.057), (-3.466, 0.5211, 0.8447), (-3.359, -1.917, 1.073), (-3.426, -1.718, 0.9523), (-3.451, -0.3893, 0.9657), (-6.18, -0.1871, 0.5736), (-6.121, -1.386, 0.4831), (-5.51, -0.2422, 0.4547), (-5.493, -1.969, 0.4175), (-5.518, -1.67, 0.3907), (-5.487, -1.389, 0.4619), (-3.823, -1.925, 0.9488), (-3.953, -0.7881, 0.9507), (-4.012, 0.4672, 1.041), (-4.057, -0.5547, 0.8593), (-3.89, -1.626, 0.828), (-4.071, 0.4123, 0.7383), (-2.501, 0.3642, 1.16), (-2.56, 0.3093, 0.8573), (-2.545, -0.6011, 0.9783), (-2.519, -1.842, 0.949), (-2.452, -2.041, 1.07), (-2.442, -0.8344, 1.07), (-0.5947, -0.04004, 0.3623), (-0.5505, -2.353, 0.332), (-3.436, 0.6734, 0.9966), (-3.392, -1.919, 1.013), (-6.161, -0.08967, 0.4225), (-5.478, -1.971, 0.3567), (-6.123, -1.387, 0.4239), (-4.042, 0.5646, 0.8902), (-3.856, -1.927, 0.888), (-2.485, -2.042, 1.009), (-2.531, 0.4617, 1.009), (-1.235, -0.04254, 0.6007), (-1.189, -2.059, 0.6715), (-1.102, -1.186, 0.8076), (-1.154, 0.01327, 0.8984), (-1.212, -0.9525, 0.7233), (-1.113, -2.259, 0.788), (-1.195, 0.1103, 0.7496), (-1.151, -2.26, 0.7298), (-0.5265, -0.7725, 0.4631), (-0.6229, -0.6752, 0.2784), (-3.375, -0.05938, 1.1), (-3.458, 0.03853, 0.9088), (-6.256, -0.8225, 0.5256), (-5.498, -0.85, 0.4585), (-4.063, -0.1269, 0.8024), (-3.981, -0.2248, 0.9933), (-2.47, -0.2711, 1.112), (-2.552, -0.1732, 0.9214), (-6.248, -0.7775, 0.4232), (-1.223, -0.5249, 0.6657), (-1.127, -0.6222, 0.8503), (-0.4753, -2.066, 0.384), (-0.5948, -1.866, 0.2907), (-3.355, -1.564, 1.069), (-3.433, -1.355, 0.956), (-5.777, -1.81, 0.4354), (-5.51, -1.593, 0.4101), (-3.935, -1.333, 0.8366), (-3.858, -1.615, 0.9493), (-2.449, -1.712, 1.07), (-2.526, -1.503, 0.957), (-5.766, -1.812, 0.375), (-1.195, -1.757, 0.6856), (-1.11, -1.966, 0.7934), (-7.75, -0.3483, 0.6543), (-2.485, 0.04652, 1.136), (-7.829, -1.011, 0.6468), (-3.997, 0.09288, 1.017), (-7.779, -1.449, 0.515), (-7.646, -2.035, 0.5015), (-6.926, -2.047, 0.5046), (-6.575, -2.472, 0.4576), (-6.159, -2.499, 0.3393), (-5.873, -2.658, 0.3212), (-4.24, -1.936, 0.816), (-4.658, -1.947, 0.6832), (-5.075, -1.958, 0.5504), (-4.414, -0.7633, 0.7599), (-4.772, -0.9718, 0.6606), (-5.129, -1.18, 0.5613), (-5.579, -1.236, 0.6), (-5.037, -1.087, 0.7169), (-4.495, -0.9375, 0.8338), (-5.638, -0.03771, 0.6905), (-5.096, 0.1117, 0.8074), (-4.554, 0.2611, 0.9244), (-5.111, -1.659, 0.5), (-4.704, -1.648, 0.6094), (-4.297, -1.637, 0.7187), (-5.151, -0.09273, 0.5256), (-4.791, 0.05673, 0.5965), (-4.431, 0.2062, 0.6674), (-4.572, 0.3586, 0.7732), (-5.102, 0.2092, 0.6563), (-5.632, 0.05975, 0.5394), (-4.261, -1.938, 0.7551), (-4.667, -1.949, 0.6223), (-5.072, -1.96, 0.4895), (-4.422, -0.3077, 0.7164), (-4.781, -0.4884, 0.6305), (-5.139, -0.6692, 0.5445), (-4.55, -0.3742, 0.8764), (-5.118, -0.5236, 0.7595), (-5.687, -0.673, 0.6425), (-4.329, -1.398, 0.73), (-4.723, -1.463, 0.6234), (-5.116, -1.528, 0.5167), (-4.259, -1.664, 0.8209), (-4.726, -1.713, 0.6924), (-5.164, -1.736, 0.5639), (-1.586, 0.1302, 1.03), (-2.044, 0.2472, 1.11), (-1.64, -0.8354, 0.8523), (-2.092, -0.7182, 0.93), (-1.542, -2.186, 0.9261), (-1.997, -2.114, 1.013), (-1.623, 0.2274, 0.8801), (-2.077, 0.3445, 0.9593), (-1.579, -2.188, 0.8669), (-2.032, -2.115, 0.9528), (-2.11, 0.192, 0.8084), (-1.66, 0.07474, 0.7302), (-2.067, -1.914, 0.8932), (-1.615, -1.987, 0.808), (-1.987, -0.9515, 1.019), (-1.532, -1.069, 0.939), (-1.649, -0.4077, 0.7949), (-2.101, -0.2904, 0.8729), (-1.557, -0.5052, 0.9816), (-2.013, -0.3882, 1.062), (-1.622, -1.673, 0.8201), (-2.074, -1.588, 0.9032), (-1.539, -1.881, 0.9296), (-1.994, -1.797, 1.014), (-2.954, 0.4701, 1.154), (-2.998, -0.4952, 0.972), (-2.905, -1.979, 1.072), (-3.013, 0.4152, 0.851), (-2.972, -1.78, 0.9507), (-2.894, -0.7286, 1.063), (-2.939, -1.981, 1.011), (-2.983, 0.5675, 1.003), (-2.922, -0.1653, 1.106), (-3.005, -0.06735, 0.9151), (-2.902, -1.638, 1.069), (-2.979, -1.429, 0.9565), (-5.124, -2.36, 0.5109), (-5.421, -2.368, 0.4151), (-4.701, -2.326, 0.6453), (-5.02, -2.334, 0.5425), (-4.283, -2.288, 0.7783), (-4.615, -2.297, 0.6711), (-3.864, -2.223, 0.9115), (-4.213, -2.232, 0.7989), (-3.423, -2.192, 1.033), (-3.785, -2.198, 0.9359), (-3.342, -2.214, 1.07), (-3.031, -2.256, 1.068), (-2.561, -2.328, 1.068), (-2.908, -2.281, 1.069), (-2.113, -2.427, 0.9999), (-2.459, -2.372, 1.063), (-1.695, -2.511, 0.9282), (-1.97, -2.467, 0.9782), (-1.241, -2.59, 0.8449), (-1.517, -2.546, 0.8952), (-0.9225, -0.1177, 0.4236), (-0.8757, -2.106, 0.4891), (-0.7893, -1.261, 0.6305), (-0.8416, -0.06189, 0.7213), (-0.8993, -1.028, 0.5461), (-0.8001, -2.305, 0.6056), (-0.882, 0.03512, 0.5725), (-0.8379, -2.307, 0.5474), (-0.8139, -0.6974, 0.6732), (-0.9102, -0.6, 0.4885), (-0.7971, -2.02, 0.6124), (-0.8821, -1.812, 0.5047), (-0.8911, -2.588, 0.635), (-1.088, -2.556, 0.7824), (-0.6031, -2.653, 0.4194), (-0.8049, -2.62, 0.5707), (-6.578, -0.2446, 0.5672), (-6.976, -0.3021, 0.5609), (-6.957, -0.2047, 0.4098), (-6.559, -0.1472, 0.4161), (-7.044, -0.8925, 0.4105), (-6.646, -0.835, 0.4169), (-7.052, -0.9375, 0.5129), (-6.654, -0.88, 0.5193), (-6.627, -0.9364, 0.3835), (-7.005, -1.095, 0.3438), (-6.88, -1.705, 0.3445), (-6.502, -1.546, 0.3842), (-6.635, -0.9813, 0.4859), (-7.013, -1.14, 0.4462), (-6.499, -1.545, 0.4434), (-6.878, -1.703, 0.4037), (-6.388, -1.605, 0.4705), (-6.655, -1.824, 0.4579), (-6.657, -1.826, 0.3987), (-6.39, -1.607, 0.4113), (-6.3, -2.25, 0.3498), (-6.033, -2.031, 0.3624), (-6.311, -2.249, 0.4102), (-6.044, -2.029, 0.4228), (-5.622, -2.199, 0.3956), (-5.751, -2.428, 0.3736), (-6.035, -2.269, 0.3915), (-5.906, -2.039, 0.4134), (-5.895, -2.041, 0.353), (-6.024, -2.27, 0.331), (-5.736, -2.429, 0.3127), (-5.607, -2.2, 0.3347), (-1.141, -0.3045, 0.8744), (-0.5404, -0.4548, 0.4871), (-0.629, -0.434, 0.2459), (-3.391, 0.2583, 1.124), (-3.462, 0.2798, 0.8768), (-6.218, -0.5048, 0.6341), (-5.504, -0.5461, 0.4566), (-4.067, 0.1144, 0.7703), (-2.556, 0.06803, 0.8894), (-6.205, -0.4336, 0.4229), (-1.229, -0.2837, 0.6332), (-4.552, -0.05654, 0.9004), (-5.107, -0.206, 0.7834), (-5.663, -0.3554, 0.6665), (-4.427, -0.05073, 0.6919), (-4.786, -0.2159, 0.6135), (-5.145, -0.381, 0.5351), (-1.572, -0.1875, 1.006), (-2.029, -0.07048, 1.086), (-1.655, -0.1665, 0.7626), (-2.105, -0.04922, 0.8406), (-2.938, 0.1524, 1.13), (-3.009, 0.1739, 0.8831), (-0.8277, -0.3796, 0.6972), (-0.9163, -0.3589, 0.4561), (-6.616, -0.5623, 0.6277), (-6.996, -0.6148, 0.6071), (-6.603, -0.4911, 0.4165), (-7.036, -0.5425, 0.3997), (-8.048, -0.7062, 0.6929), (-0.5142, -1.054, 0.4417), (-0.6174, -0.889, 0.3072), (-3.361, -0.341, 1.078), (-3.454, -0.1754, 0.9373), (-6.189, -1.104, 0.57), (-5.493, -1.119, 0.4602), (-4.06, -0.3408, 0.8309), (-2.549, -0.3871, 0.9499), (-6.186, -1.082, 0.4235), (-1.218, -0.7387, 0.6945), (-3.967, -0.5064, 0.972), (-2.456, -0.5528, 1.091), (-1.114, -0.904, 0.829), (-7.968, -1.849, 0.5205), (-4.418, -0.5355, 0.7382), (-4.776, -0.7301, 0.6455), (-5.134, -0.9248, 0.5529), (-4.522, -0.6559, 0.8551), (-5.078, -0.8053, 0.7382), (-5.633, -0.9547, 0.6213), (-1.644, -0.6215, 0.8236), (-2.097, -0.5043, 0.9014), (-1.544, -0.7869, 0.9603), (-2.0, -0.6698, 1.04), (-3.002, -0.2813, 0.9436), (-2.908, -0.4469, 1.085), (-0.9048, -0.8139, 0.5173), (-0.8016, -0.9791, 0.6518), (-6.567, -1.263, 0.5303), (-6.941, -1.414, 0.4935), (-6.564, -1.241, 0.3838), (-6.943, -1.4, 0.3441), (-3.905, -1.202, 0.95), (-2.445, -1.273, 1.07), (-1.106, -1.576, 0.8005), (-0.5059, -1.705, 0.4094), (-0.6034, -1.484, 0.3134), (-3.351, -1.093, 1.063), (-3.442, -0.8723, 0.9608), (-5.949, -1.598, 0.5249), (-5.498, -1.491, 0.436), (-3.996, -0.9441, 0.8479), (-2.536, -1.052, 0.9677), (-5.945, -1.6, 0.3994), (-1.204, -1.355, 0.7044), (-6.952, -2.426, 0.5145), (-4.416, -1.301, 0.8273), (-4.927, -1.4, 0.7046), (-5.438, -1.499, 0.5819), (-4.372, -1.081, 0.745), (-4.747, -1.218, 0.642), (-5.123, -1.354, 0.539), (-1.536, -1.475, 0.9343), (-1.99, -1.374, 1.017), (-1.631, -1.254, 0.8362), (-2.083, -1.153, 0.9166), (-2.898, -1.183, 1.066), (-2.989, -0.9622, 0.9643), (-0.7932, -1.641, 0.6215), (-0.8907, -1.42, 0.5254), (-6.216, -1.817, 0.5123), (-6.478, -2.024, 0.5046), (-6.212, -1.819, 0.3868), (-6.479, -2.038, 0.3743), (-0.5113, -2.213, 0.3944), (-0.5367, -2.017, 0.2967), (-3.357, -1.741, 1.071), (-3.429, -1.537, 0.9541), (-5.635, -1.89, 0.4767), (-5.514, -1.632, 0.4004), (-3.912, -1.48, 0.8323), (-2.523, -1.672, 0.953), (-5.622, -1.891, 0.3658), (-1.192, -1.908, 0.6786), (-3.84, -1.77, 0.9491), (-2.451, -1.877, 1.07), (-1.111, -2.112, 0.7907), (-6.17, -2.764, 0.4288), (-4.313, -1.518, 0.7243), (-4.713, -1.556, 0.6164), (-5.114, -1.594, 0.5084), (-4.254, -1.8, 0.8184), (-4.703, -1.83, 0.6878), (-5.119, -1.846, 0.551), (-1.618, -1.83, 0.8141), (-2.07, -1.751, 0.8982), (-1.541, -2.034, 0.9278), (-1.996, -1.955, 1.014), (-2.976, -1.604, 0.9536), (-2.904, -1.809, 1.071), (-0.8789, -1.959, 0.4969), (-0.7986, -2.163, 0.609), (-5.751, -2.12, 0.3439), (-5.881, -2.366, 0.3229), (-5.764, -2.119, 0.4547), (-5.879, -2.338, 0.4311), (-5.284, -1.964, 0.5583), (-5.308, -1.285, 0.5116), (-5.896, -0.01496, 0.481), (-5.275, -1.965, 0.4231), (-5.319, -0.7596, 0.5015), (-5.972, -0.7478, 0.5841), (-5.313, -1.561, 0.4634), (-5.399, -1.761, 0.5663), (-5.85, -1.311, 0.5415), (-5.909, -0.1124, 0.6321), (-5.315, -1.665, 0.4454), (-5.33, -0.1675, 0.4902), (-5.272, -2.502, 0.463), (-5.941, -0.4301, 0.6925), (-5.325, -0.4635, 0.4958), (-5.313, -1.022, 0.5066), (-5.911, -1.029, 0.6285), (-5.693, -1.548, 0.5444), (-5.311, -1.423, 0.4875), (-5.314, -1.613, 0.4544), (-5.333, -1.863, 0.5744), (-4.867, -1.953, 0.6915), (-4.951, -1.076, 0.6109), (-5.308, -1.162, 0.6584), (-5.367, 0.037, 0.749), (-4.908, -1.653, 0.5547), (-4.971, -0.018, 0.561), (-5.367, 0.1345, 0.5979), (-4.87, -1.954, 0.5559), (-4.96, -0.5788, 0.5875), (-5.403, -0.5983, 0.701), (-4.919, -1.496, 0.57), (-4.896, -1.722, 0.6967), (-4.861, -2.475, 0.5939), (-4.965, -0.2984, 0.5743), (-5.385, -0.2807, 0.725), (-5.355, -0.88, 0.6797), (-4.955, -0.8275, 0.5992), (-4.935, -1.286, 0.5905), (-5.183, -1.449, 0.6433), (-4.886, -1.833, 0.6947), (-4.913, -1.575, 0.5624), (-4.449, -1.942, 0.8173), (-4.593, -0.8675, 0.7103), (-4.766, -1.012, 0.7754), (-4.825, 0.1864, 0.8659), (-4.5, -1.642, 0.664), (-4.611, 0.1315, 0.6319), (-4.837, 0.2839, 0.7148), (-4.464, -1.943, 0.6887), (-4.601, -0.398, 0.6735), (-4.834, -0.4489, 0.8179), (-4.526, -1.431, 0.6767), (-4.486, -1.688, 0.8243), (-4.449, -2.44, 0.7247), (-4.606, -0.1333, 0.6527), (-4.83, -0.1313, 0.8419), (-4.8, -0.7306, 0.7966), (-4.597, -0.6328, 0.6919), (-4.559, -1.149, 0.6935), (-4.672, -1.35, 0.766), (-4.478, -1.815, 0.8208), (-4.513, -1.537, 0.6703), (-4.224, -0.8628, 0.8923), (-4.283, 0.3635, 0.9828), (-4.093, -1.631, 0.7734), (-4.251, 0.3086, 0.7028), (-4.031, -1.931, 0.9535), (-4.235, -0.659, 0.8096), (-4.307, 0.4609, 0.8317), (-4.059, -1.932, 0.8215), (-4.243, -0.2173, 0.7594), (-4.265, -0.2995, 0.9348), (-4.132, -1.366, 0.7833), (-4.045, -1.639, 0.9562), (-4.247, 0.03183, 0.7311), (-4.274, 0.01817, 0.9588), (-4.038, -2.378, 0.8552), (-4.245, -0.5812, 0.9135), (-4.239, -0.4381, 0.7845), (-4.184, -1.012, 0.7964), (-4.161, -1.251, 0.8887), (-4.038, -1.785, 0.9548), (-4.113, -1.499, 0.7783), (-3.65, -0.7054, 1.004), (-3.709, 0.5695, 1.094), (-3.658, -1.672, 0.8902), (-3.768, 0.5146, 0.7915), (-3.591, -1.921, 1.072), (-3.754, -0.472, 0.9125), (-3.624, -1.923, 0.9502), (-3.739, 0.667, 0.9434), (-3.678, -0.1421, 1.046), (-3.761, -0.04418, 0.8556), (-3.607, -1.59, 1.07), (-3.684, -1.344, 0.8963), (-3.604, -2.339, 0.9845), (-3.694, 0.1756, 1.07), (-3.765, 0.1971, 0.8236), (-3.757, -0.2581, 0.8841), (-3.664, -0.4237, 1.025), (-3.628, -1.147, 1.007), (-3.719, -0.9082, 0.9044), (-3.671, -1.508, 0.8932), (-3.599, -1.755, 1.071), (-3.18, 0.523, 1.151), (-3.224, -0.4422, 0.9689), (-3.132, -1.948, 1.129), (-3.165, -1.95, 1.012), (-3.21, 0.6205, 0.9997), (-3.149, -0.1123, 1.103), (-3.231, -0.01441, 0.912), (-3.129, -1.601, 1.126), (-3.206, -1.392, 0.9562), (-3.239, 0.4681, 0.8478), (-3.199, -1.749, 0.9515), (-3.121, -0.6756, 1.06), (-3.187, -2.381, 1.069), (-3.164, 0.2053, 1.127), (-3.235, 0.2269, 0.8799), (-3.228, -0.2283, 0.9404), (-3.135, -0.394, 1.082), (-3.125, -1.138, 1.065), (-3.215, -0.9173, 0.9625), (-3.202, -1.571, 0.9538), (-3.13, -1.775, 1.128), (-2.786, 0.3622, 0.8541), (-2.746, -1.811, 0.9499), (-2.668, -0.7815, 1.067), (-2.727, 0.4171, 1.157), (-2.772, -0.5481, 0.9752), (-2.679, -2.01, 1.135), (-2.712, -2.012, 1.01), (-2.757, 0.5146, 1.006), (-2.696, -0.2182, 1.109), (-2.779, -0.1203, 0.9183), (-2.676, -1.675, 1.134), (-2.753, -1.466, 0.9568), (-2.735, -2.454, 1.068), (-2.783, 0.121, 0.8862), (-2.712, 0.09946, 1.133), (-2.682, -0.4999, 1.088), (-2.775, -0.3342, 0.9467), (-2.762, -1.007, 0.966), (-2.672, -1.228, 1.068), (-2.677, -1.843, 1.134), (-2.749, -1.638, 0.9533), (-2.272, 0.3057, 1.144), (-2.319, -0.6596, 0.9633), (-2.225, -2.077, 1.111), (-2.304, 0.4031, 0.9934), (-2.259, -2.079, 0.9902), (-2.326, -0.2318, 0.9063), (-2.242, -0.3297, 1.096), (-2.3, -1.545, 0.9393), (-2.222, -1.754, 1.112), (-2.335, 0.2507, 0.842), (-2.293, -1.878, 0.9303), (-2.214, -0.893, 1.054), (-2.286, -2.543, 1.05), (-2.257, -0.01198, 1.12), (-2.331, 0.009407, 0.8742), (-2.323, -0.4457, 0.9348), (-2.228, -0.6113, 1.075), (-2.218, -1.324, 1.053), (-2.309, -1.103, 0.9513), (-2.297, -1.712, 0.9348), (-2.223, -1.916, 1.112), (-1.815, 0.1887, 1.075), (-1.866, -0.7768, 0.8966), (-1.77, -2.15, 1.034), (-1.85, 0.286, 0.9252), (-1.805, -2.151, 0.9154), (-1.885, 0.1334, 0.7748), (-1.841, -1.95, 0.8561), (-1.759, -1.01, 0.9845), (-1.875, -0.3491, 0.8394), (-1.785, -0.4467, 1.027), (-1.848, -1.63, 0.8672), (-1.767, -1.839, 1.036), (-1.833, -2.608, 0.9742), (-1.88, -0.1078, 0.8071), (-1.8, -0.129, 1.051), (-1.772, -0.7284, 1.006), (-1.87, -0.5629, 0.868), (-1.857, -1.204, 0.8819), (-1.763, -1.424, 0.981), (-1.768, -1.994, 1.035), (-1.844, -1.79, 0.8616), (-1.435, 0.0161, 0.671), (-1.389, -2.023, 0.7453), (-1.304, -1.127, 0.8788), (-1.358, 0.07176, 0.9696), (-1.413, -0.8939, 0.7933), (-1.315, -2.222, 0.9251), (-1.396, 0.1688, 0.8203), (-1.352, -2.224, 0.8039), (-1.423, -0.4663, 0.7358), (-1.329, -0.5637, 0.9215), (-1.396, -1.715, 0.7584), (-1.312, -1.924, 0.9296), (-1.379, -2.681, 0.8701), (-1.429, -0.2251, 0.7034), (-1.343, -0.246, 0.9455), (-1.317, -0.8454, 0.9001), (-1.418, -0.6801, 0.7645), (-1.404, -1.304, 0.7758), (-1.308, -1.525, 0.8729), (-1.313, -2.073, 0.9274), (-1.392, -1.869, 0.7518), (-0.9852, -0.02431, 0.8264), (-1.043, -0.9901, 0.6512), (-0.9152, -2.271, 0.7519), (-1.026, 0.0727, 0.6775), (-0.9816, -2.283, 0.6551), (-0.9575, -0.6598, 0.7782), (-1.054, -0.5624, 0.5936), (-0.9123, -1.982, 0.758), (-1.026, -1.785, 0.6117), (-1.066, -0.08012, 0.5287), (-1.019, -2.083, 0.5968), (-0.933, -1.223, 0.7356), (-0.9894, -2.706, 0.7087), (-0.9714, -0.3421, 0.8023), (-1.06, -0.3213, 0.5611), (-1.048, -0.7763, 0.6224), (-0.9453, -0.9415, 0.7569), (-0.9369, -1.608, 0.7275), (-1.034, -1.387, 0.6314), (-1.023, -1.934, 0.6042), (-0.9138, -2.126, 0.7549), (-0.7788, -0.1553, 0.3185), (-0.732, -2.129, 0.3814), (-0.6456, -1.298, 0.5254), (-0.6979, -0.09947, 0.6162), (-0.7556, -1.065, 0.4411), (-0.6312, -2.312, 0.5516), (-0.7384, -0.002463, 0.4674), (-0.6942, -2.33, 0.4397), (-0.6702, -0.735, 0.5681), (-0.7665, -0.6376, 0.3835), (-0.6283, -2.031, 0.5591), (-0.7385, -1.839, 0.3977), (-0.704, -2.777, 0.4951), (-0.7727, -0.3964, 0.351), (-0.684, -0.4172, 0.5922), (-0.6579, -1.017, 0.5468), (-0.7611, -0.8514, 0.4123), (-0.7471, -1.452, 0.4194), (-0.6496, -1.673, 0.5154), (-0.6298, -2.172, 0.5553), (-0.7352, -1.984, 0.3896), (-5.084, -2.154, 0.5355), (-5.472, -2.164, 0.4114), (-5.278, -2.242, 0.5478), (-1.099, 0.9514, -2.454), (-0.3761, 1.336, -1.6), (-0.3794, 1.415, -1.797), (-0.4241, 1.442, -1.995), (-0.5045, 1.417, -2.183), (-0.6127, 1.341, -2.34), (-0.7383, 1.225, -2.451), (-0.8695, 1.079, -2.505), (-0.9918, 0.9137, -2.5), (0.2574, 1.191, -1.703), (0.2819, 1.203, -1.818), (0.2667, 1.19, -2.023), (0.1995, 1.15, -2.211), (0.0809, 1.091, -2.365), (-0.07822, 1.02, -2.472), (-0.2633, 0.9448, -2.521), (-0.9167, 0.8162, -2.511), (0.2752, 1.026, -1.668), (0.314, 0.9286, -1.755), (0.3068, 0.8458, -1.941), (0.2421, 0.7832, -2.123), (0.1217, 0.7398, -2.282), (-0.04328, 0.7193, -2.401), (-0.2376, 0.7231, -2.468), (-0.9029, 0.6973, -2.482), (-0.311, 0.7662, -1.458), (-0.2864, 0.6099, -1.606), (-0.3133, 0.4891, -1.769), (-0.3876, 0.4107, -1.944), (-0.5014, 0.383, -2.112), (-0.6434, 0.4078, -2.256), (-0.8001, 0.4818, -2.363), (-0.9554, 0.6012, -2.425), (-0.5095, 0.6935, -1.306), (-0.5608, 0.5084, -1.424), (-0.6328, 0.3705, -1.565), (-0.721, 0.2877, -1.73), (-0.8164, 0.2671, -1.909), (-0.9096, 0.3104, -2.086), (-0.9914, 0.4133, -2.242), (-1.054, 0.5656, -2.362), (-0.7124, 0.7715, -1.195), (-0.8431, 0.6151, -1.283), (-0.9732, 0.4945, -1.416), (-1.081, 0.4162, -1.576), (-1.158, 0.3888, -1.765), (-1.199, 0.4135, -1.962), (-1.199, 0.4864, -2.152), (-1.161, 0.6035, -2.316), (-0.9913, 0.8871, -0.9863), (-1.021, 0.8537, -1.002), (-1.215, 0.7802, -1.142), (-1.398, 0.7361, -1.302), (-1.546, 0.7177, -1.491), (-1.588, 0.7081, -1.689), (-1.536, 0.7108, -1.885), (-1.237, 0.701, -2.304), (-1.047, 1.066, -1.066), (-1.114, 1.151, -1.102), (-1.314, 1.149, -1.231), (-1.51, 1.129, -1.394), (-1.621, 1.083, -1.576), (-1.623, 1.011, -1.761), (-1.562, 0.9324, -1.937), (-1.251, 0.8195, -2.333), (-0.7911, 1.345, -1.387), (-0.9476, 1.424, -1.5), (-1.087, 1.451, -1.648), (-1.199, 1.424, -1.818), (-1.27, 1.348, -1.993), (-1.294, 1.23, -2.156), (-1.268, 1.082, -2.293), (-1.198, 0.9156, -2.39), (-1.09, 0.7505, -2.434), (-0.594, 1.416, -1.512), (-0.6787, 1.523, -1.673), (-0.7719, 1.567, -1.85), (-0.8673, 1.546, -2.029), (-0.9555, 1.464, -2.193), (-1.028, 1.327, -2.327), (-1.077, 1.151, -2.417)], [], [(6, 5, 13, 14), (3, 2, 10, 11), (7, 6, 14, 15), (4, 3, 11, 12), (8, 7, 15, 16), (5, 4, 12, 13), (2, 1, 9, 10), (18, 19, 17, 26), (14, 13, 22, 23), (11, 10, 19, 20), (15, 14, 23, 24), (12, 11, 20, 21), (16, 15, 24, 25), (13, 12, 21, 22), (25, 24, 33, 34), (22, 21, 30, 31), (19, 18, 27, 28), (23, 22, 31, 32), (20, 19, 28, 29), (24, 23, 32, 33), (21, 20, 29, 30), (30, 29, 38, 39), (34, 33, 42, 43), (31, 30, 39, 40), (28, 27, 36, 37), (32, 31, 40, 41), (29, 28, 37, 38), (33, 32, 41, 42), (42, 41, 50, 51), (39, 38, 47, 48), (43, 42, 51, 52), (40, 39, 48, 49), (37, 36, 45, 46), (41, 40, 49, 50), (38, 37, 46, 47), (47, 46, 55, 56), (51, 50, 59, 60), (48, 47, 56, 57), (52, 51, 60, 61), (49, 48, 57, 58), (46, 45, 54, 55), (50, 49, 58, 59), (59, 58, 67, 68), (56, 55, 64, 65), (60, 59, 68, 69), (57, 56, 65, 66), (61, 60, 69, 70), (58, 57, 66, 67), (55, 54, 72, 71), (67, 66, 76, 77), (64, 63, 73, 74), (68, 67, 77, 78), (65, 64, 74, 75), (69, 68, 78, 79), (66, 65, 75, 76), (70, 69, 79, 80), (77, 76, 85, 86), (74, 73, 82, 83), (78, 77, 86, 87), (75, 74, 83, 84), (79, 78, 87, 88), (76, 75, 84, 85), (81, 0, 8), (87, 86, 5, 6), (84, 83, 2, 3), (88, 87, 6, 7), (85, 84, 3, 4), (0, 88, 7, 8), (86, 85, 4, 5), (83, 82, 1, 2), (81, 8, 16), (81, 16, 25), (81, 25, 34), (9, 18, 26, 44), (81, 34, 43), (10, 9, 44, 35), (19, 10, 35, 17), (81, 43, 52), (35, 44, 105, 108), (81, 52, 61), (81, 61, 70), (64, 55, 71, 53), (81, 70, 80), (63, 64, 53, 62), (54, 63, 62, 72), (80, 79, 88, 0), (81, 80, 0), (92, 90, 94, 96), (72, 62, 91, 89), (53, 71, 90, 92), (62, 53, 92, 91), (71, 72, 89, 90), (90, 89, 93, 94), (89, 91, 95, 93), (91, 92, 96, 95), (93, 95, 99, 97), (95, 96, 100, 99), (96, 94, 98, 100), (94, 93, 97, 98), (115, 114, 102, 104), (114, 118, 101, 102), (118, 120, 103, 101), (120, 115, 104, 103), (106, 107, 111, 110), (17, 35, 108, 107), (44, 26, 106, 105), (26, 17, 107, 106), (102, 101, 110, 111), (105, 106, 110, 109), (108, 105, 109, 112), (107, 108, 112, 111), (104, 102, 111, 112), (104, 112, 109, 103), (101, 103, 109, 110), (99, 100, 116, 119), (119, 116, 115, 120), (97, 99, 119, 117), (117, 119, 120, 118), (98, 97, 117, 113), (113, 117, 118, 114), (100, 98, 113, 116), (116, 113, 114, 115), (178, 171, 122, 123), (177, 178, 123, 133), (189, 179, 121, 156), (123, 122, 126, 127), (133, 123, 127, 135), (156, 121, 125, 158), (187, 182, 129, 160), (142, 143, 871, 872), (147, 142, 872, 874), (162, 144, 870, 884), (144, 129, 141, 148), (124, 869, 880, 180), (869, 124, 128, 172), (151, 125, 140, 155), (172, 128, 152, 183), (125, 121, 139, 140), (869, 132, 145, 873), (145, 146, 875, 873), (146, 147, 874, 875), (183, 174, 138, 132), (174, 175, 137, 138), (124, 134, 136, 128), (134, 133, 135, 136), (180, 176, 134, 124), (176, 177, 133, 134), (179, 879, 883, 181), (138, 137, 147, 146), (132, 138, 146, 145), (870, 144, 148, 876), (160, 129, 144, 162), (137, 131, 142, 147), (131, 130, 143, 142), (136, 135, 154, 153), (128, 136, 153, 152), (182, 151, 155, 184), (158, 125, 151, 164), (135, 127, 149, 154), (127, 126, 150, 149), (167, 159, 165, 170), (159, 158, 164, 165), (168, 161, 163, 169), (161, 160, 162, 163), (169, 163, 885, 888), (163, 162, 884, 885), (191, 186, 161, 168), (186, 187, 160, 161), (166, 157, 159, 167), (157, 156, 158, 159), (190, 188, 157, 166), (188, 189, 156, 157), (171, 190, 166, 122), (122, 166, 167, 126), (173, 191, 168, 130), (143, 169, 888, 871), (130, 168, 169, 143), (126, 167, 170, 150), (150, 170, 191, 173), (878, 889, 190, 171), (887, 886, 189, 188), (889, 887, 188, 190), (165, 164, 187, 186), (170, 165, 186, 191), (175, 154, 149, 185), (185, 149, 150, 173), (129, 182, 184, 141), (121, 179, 181, 139), (881, 882, 177, 176), (880, 881, 176, 180), (153, 154, 175, 174), (152, 153, 174, 183), (869, 172, 183, 132), (164, 151, 182, 187), (886, 879, 179, 189), (882, 877, 178, 177), (877, 878, 171, 178), (131, 185, 173, 130), (137, 175, 185, 131), (666, 649, 203, 485), (652, 648, 198, 224), (559, 551, 205, 451), (563, 543, 207, 515), (668, 650, 201, 513), (662, 657, 200, 421), (664, 659, 199, 449), (651, 658, 202, 225), (385, 442, 443, 386), (561, 544, 209, 487), (546, 553, 208, 227), (545, 552, 204, 226), (557, 554, 206, 423), (641, 630, 215, 424), (634, 628, 212, 229), (633, 629, 214, 230), (645, 632, 213, 488), (647, 631, 210, 521), (643, 627, 211, 457), (694, 700, 219, 231), (706, 701, 221, 458), (704, 699, 217, 425), (710, 692, 220, 522), (693, 690, 216, 232), (708, 691, 218, 489), (699, 693, 232, 217), (650, 339, 360, 660), (630, 634, 229, 215), (554, 545, 226, 206), (487, 209, 228, 490), (423, 206, 226, 426), (343, 339, 362), (657, 652, 224, 200), (762, 756, 239, 233), (771, 754, 237, 491), (756, 753, 236, 239), (773, 755, 238, 523), (767, 762, 233, 427), (769, 764, 235, 459), (757, 763, 234, 240), (766, 758, 253, 417), (768, 759, 252, 456), (452, 246, 251, 455), (705, 695, 250, 454), (703, 696, 249, 268), (640, 635, 248, 270), (642, 636, 247, 453), (558, 547, 246, 452), (661, 653, 243, 420), (663, 654, 244, 450), (556, 548, 245, 422), (770, 760, 266, 481), (772, 761, 265, 520), (516, 259, 264, 519), (709, 697, 263, 518), (707, 698, 262, 480), (644, 637, 261, 479), (646, 638, 260, 517), (562, 549, 259, 516), (542, 410, 276, 524), (665, 655, 256, 484), (560, 550, 258, 486), (667, 656, 257, 514), (391, 389, 269), (251, 426, 444, 390), (390, 444, 445, 389), (445, 387, 267, 446), (478, 394, 271, 460), (400, 395, 272), (476, 400, 272, 460), (414, 411, 275), (407, 405, 274), (510, 403, 273, 492), (227, 207, 796, 350), (508, 407, 274, 492), (410, 415, 276), (540, 414, 275, 524), (300, 279, 352), (624, 617, 310, 493), (603, 596, 311, 494), (582, 575, 312, 495), (626, 616, 307, 525), (605, 595, 308, 526), (584, 574, 309, 527), (619, 615, 304, 428), (599, 594, 305, 429), (578, 573, 306, 430), (622, 614, 301, 461), (601, 593, 302, 462), (580, 572, 303, 463), (633, 230, 358, 639), (299, 278, 354), (609, 612, 295, 294), (590, 591, 296, 293), (569, 570, 297, 292), (618, 609, 294, 431), (598, 590, 293, 432), (577, 569, 292, 433), (612, 607, 288, 295), (591, 588, 287, 296), (570, 567, 286, 297), (613, 608, 291, 298), (592, 589, 290, 299), (571, 568, 289, 300), (623, 611, 280, 496), (602, 586, 281, 497), (581, 565, 282, 498), (625, 610, 277, 528), (604, 585, 278, 529), (583, 564, 279, 530), (621, 606, 285, 464), (600, 587, 284, 465), (579, 566, 283, 466), (750, 743, 335, 499), (729, 722, 336, 500), (752, 742, 333, 531), (731, 721, 334, 532), (746, 741, 331, 434), (725, 720, 332, 435), (748, 740, 329, 467), (727, 719, 330, 468), (376, 374, 384), (713, 317, 365, 723), (732, 738, 319, 324), (716, 714, 320, 323), (749, 736, 315, 501), (728, 712, 316, 502), (738, 735, 313, 319), (714, 711, 314, 320), (751, 737, 317, 533), (730, 713, 318, 534), (745, 732, 324, 436), (724, 716, 323, 437), (747, 734, 328, 469), (726, 718, 327, 470), (739, 733, 326, 321), (715, 717, 325, 322), (689, 680, 348, 535), (687, 679, 347, 503), (685, 678, 346, 471), (683, 677, 345, 438), (669, 676, 344, 340), (739, 321, 368, 744), (675, 670, 341, 343), (684, 671, 342, 472), (682, 669, 340, 439), (688, 674, 339, 536), (676, 672, 337, 344), (686, 673, 338, 504), (546, 227, 350, 555), (298, 277, 356), (797, 795, 349, 555), (279, 300, 349, 795), (571, 300, 352, 576), (278, 299, 351), (564, 278, 351, 576), (592, 299, 354, 597), (277, 298, 353), (585, 277, 353, 597), (613, 298, 356, 620), (210, 230, 355), (230, 210, 358), (610, 210, 355, 620), (225, 201, 359), (201, 225, 357), (631, 201, 357, 639), (651, 225, 359, 660), (675, 343, 362, 681), (339, 343, 360), (674, 220, 361, 681), (220, 231, 361), (322, 318, 366), (318, 322, 363), (692, 318, 363, 702), (694, 231, 364, 702), (321, 317, 368), (317, 321, 365), (715, 322, 366, 723), (737, 238, 367, 744), (238, 240, 367), (240, 238, 382), (794, 785, 380, 537), (792, 784, 379, 505), (790, 783, 378, 473), (788, 782, 377, 440), (781, 775, 370, 376), (789, 776, 371, 474), (787, 774, 369, 441), (793, 779, 374, 538), (780, 777, 372, 375), (791, 778, 373, 506), (774, 780, 375, 369), (374, 376, 381), (781, 376, 384, 786), (757, 240, 382, 765), (755, 374, 381, 765), (194, 223, 383), (779, 194, 383, 786), (422, 245, 392, 442), (442, 392, 391, 443), (245, 251, 390, 392), (392, 390, 389, 391), (426, 226, 388, 444), (444, 388, 387, 445), (226, 204, 385, 388), (388, 385, 386, 387), (205, 228, 396, 399), (399, 396, 395, 400), (451, 205, 399, 475), (475, 399, 400, 476), (251, 245, 397, 393), (393, 397, 398, 394), (455, 251, 393, 477), (477, 393, 394, 478), (486, 258, 408, 507), (507, 408, 407, 508), (258, 264, 406, 408), (408, 406, 405, 407), (490, 228, 404, 509), (509, 404, 403, 510), (228, 205, 401, 404), (404, 401, 402, 403), (207, 227, 416, 409), (409, 416, 415, 410), (264, 258, 412, 413), (413, 412, 411, 414), (519, 264, 413, 539), (539, 413, 414, 540), (515, 207, 409, 541), (541, 409, 410, 542), (387, 386, 267), (386, 443, 446, 267), (443, 391, 269, 446), (204, 422, 442, 385), (783, 787, 441, 378), (777, 788, 440, 372), (678, 682, 439, 346), (672, 683, 438, 337), (719, 724, 437, 330), (740, 745, 436, 329), (711, 725, 435, 314), (735, 746, 434, 313), (572, 577, 433, 303), (593, 598, 432, 302), (614, 618, 431, 301), (567, 578, 430, 286), (588, 599, 429, 287), (607, 619, 428, 288), (389, 445, 446, 269), (552, 556, 422, 204), (648, 661, 420, 198), (628, 640, 270, 212), (690, 703, 268, 216), (753, 766, 417, 236), (759, 767, 427, 252), (246, 423, 426, 251), (695, 704, 425, 250), (636, 641, 424, 247), (547, 557, 423, 246), (654, 662, 421, 244), (231, 220, 364), (403, 402, 273), (394, 398, 271), (396, 477, 478, 395), (228, 455, 477, 396), (397, 475, 476, 398), (245, 451, 475, 397), (782, 789, 474, 377), (778, 790, 473, 373), (677, 684, 472, 345), (673, 685, 471, 338), (720, 726, 470, 332), (741, 747, 469, 331), (712, 727, 468, 316), (736, 748, 467, 315), (573, 579, 466, 306), (594, 600, 465, 305), (615, 621, 464, 304), (565, 580, 463, 282), (586, 601, 462, 281), (611, 622, 461, 280), (398, 476, 460, 271), (395, 478, 460, 272), (649, 663, 450, 203), (544, 558, 452, 209), (632, 642, 453, 213), (691, 705, 454, 218), (209, 452, 455, 228), (754, 768, 456, 237), (758, 769, 459, 253), (696, 706, 458, 249), (635, 643, 457, 248), (653, 664, 449, 243), (548, 559, 451, 245), (406, 509, 510, 405), (264, 490, 509, 406), (401, 507, 508, 402), (205, 486, 507, 401), (785, 791, 506, 380), (776, 792, 505, 371), (680, 686, 504, 348), (671, 687, 503, 342), (721, 728, 502, 334), (742, 749, 501, 333), (718, 729, 500, 327), (734, 750, 499, 328), (574, 581, 498, 309), (595, 602, 497, 308), (616, 623, 496, 307), (566, 582, 495, 283), (587, 603, 494, 284), (606, 624, 493, 285), (402, 508, 492, 273), (405, 510, 492, 274), (551, 560, 486, 205), (659, 665, 484, 199), (627, 644, 479, 211), (701, 707, 480, 221), (764, 770, 481, 235), (761, 771, 491, 265), (259, 487, 490, 264), (697, 708, 489, 263), (638, 645, 488, 260), (549, 561, 487, 259), (656, 666, 485, 257), (412, 541, 542, 411), (258, 515, 541, 412), (416, 539, 540, 415), (227, 519, 539, 416), (784, 793, 538, 379), (775, 794, 537, 370), (679, 688, 536, 347), (670, 689, 535, 341), (722, 730, 534, 336), (743, 751, 533, 335), (717, 731, 532, 325), (733, 752, 531, 326), (575, 583, 530, 312), (596, 604, 529, 311), (617, 625, 528, 310), (568, 584, 527, 289), (589, 605, 526, 290), (608, 626, 525, 291), (415, 540, 524, 276), (658, 667, 514, 202), (411, 542, 524, 275), (553, 562, 516, 208), (629, 646, 517, 214), (700, 709, 518, 219), (208, 516, 519, 227), (763, 772, 520, 234), (760, 773, 523, 266), (698, 710, 522, 262), (637, 647, 521, 261), (655, 668, 513, 256), (550, 563, 515, 258), (312, 530, 563, 550), (289, 527, 562, 553), (309, 498, 561, 549), (283, 495, 560, 551), (306, 466, 559, 548), (282, 463, 558, 544), (303, 433, 557, 547), (286, 430, 556, 552), (796, 797, 555, 350), (300, 546, 555, 349), (495, 312, 550, 560), (527, 309, 549, 562), (430, 306, 548, 556), (463, 303, 547, 558), (292, 297, 545, 554), (433, 292, 554, 557), (297, 286, 552, 545), (300, 289, 553, 546), (498, 282, 544, 561), (530, 279, 543, 563), (466, 283, 551, 559), (290, 526, 584, 568), (311, 529, 583, 575), (284, 494, 582, 566), (308, 497, 581, 574), (281, 462, 580, 565), (305, 465, 579, 573), (287, 429, 578, 567), (302, 432, 577, 572), (279, 564, 576, 352), (299, 571, 576, 351), (465, 284, 566, 579), (529, 278, 564, 583), (497, 281, 565, 581), (299, 290, 568, 571), (296, 287, 567, 570), (432, 293, 569, 577), (293, 296, 570, 569), (462, 302, 572, 580), (429, 305, 573, 578), (526, 308, 574, 584), (494, 311, 575, 582), (291, 525, 605, 589), (310, 528, 604, 596), (285, 493, 603, 587), (307, 496, 602, 595), (280, 461, 601, 586), (304, 464, 600, 594), (288, 428, 599, 588), (301, 431, 598, 593), (278, 585, 597, 354), (298, 592, 597, 353), (464, 285, 587, 600), (528, 277, 585, 604), (496, 280, 586, 602), (298, 291, 589, 592), (295, 288, 588, 591), (431, 294, 590, 598), (294, 295, 591, 590), (461, 301, 593, 601), (428, 304, 594, 599), (525, 307, 595, 605), (493, 310, 596, 603), (214, 517, 626, 608), (261, 521, 625, 617), (211, 479, 624, 606), (260, 488, 623, 616), (213, 453, 622, 611), (248, 457, 621, 615), (212, 270, 619, 607), (247, 424, 618, 614), (277, 610, 620, 356), (230, 613, 620, 355), (457, 211, 606, 621), (521, 210, 610, 625), (488, 213, 611, 623), (230, 214, 608, 613), (229, 212, 607, 612), (424, 215, 609, 618), (215, 229, 612, 609), (453, 247, 614, 622), (270, 248, 615, 619), (517, 260, 616, 626), (479, 261, 617, 624), (256, 513, 647, 637), (202, 514, 646, 629), (257, 485, 645, 638), (199, 484, 644, 627), (243, 449, 643, 635), (203, 450, 642, 632), (244, 421, 641, 636), (198, 420, 640, 628), (210, 631, 639, 358), (225, 633, 639, 357), (514, 257, 638, 646), (484, 256, 637, 644), (450, 244, 636, 642), (420, 243, 635, 640), (200, 224, 634, 630), (449, 199, 627, 643), (513, 201, 631, 647), (485, 203, 632, 645), (225, 202, 629, 633), (224, 198, 628, 634), (421, 200, 630, 641), (347, 536, 668, 655), (341, 535, 667, 658), (348, 504, 666, 656), (342, 503, 665, 659), (345, 472, 664, 653), (338, 471, 663, 649), (346, 439, 662, 654), (337, 438, 661, 648), (343, 651, 660, 360), (535, 348, 656, 667), (503, 347, 655, 665), (471, 346, 654, 663), (438, 345, 653, 661), (340, 344, 652, 657), (201, 650, 660, 359), (343, 341, 658, 651), (472, 342, 659, 664), (439, 340, 657, 662), (536, 339, 650, 668), (344, 337, 648, 652), (504, 338, 649, 666), (219, 518, 689, 670), (262, 522, 688, 679), (221, 480, 687, 671), (263, 489, 686, 680), (218, 454, 685, 673), (249, 458, 684, 677), (216, 268, 683, 672), (250, 425, 682, 678), (339, 674, 681, 362), (231, 675, 681, 361), (489, 218, 673, 686), (232, 216, 672, 676), (522, 220, 674, 688), (425, 217, 669, 682), (458, 221, 671, 684), (231, 219, 670, 675), (217, 232, 676, 669), (268, 249, 677, 683), (454, 250, 678, 685), (480, 262, 679, 687), (518, 263, 680, 689), (336, 534, 710, 698), (325, 532, 709, 700), (334, 502, 708, 697), (327, 500, 707, 701), (332, 470, 706, 696), (316, 468, 705, 691), (330, 437, 704, 695), (314, 435, 703, 690), (322, 694, 702, 363), (220, 692, 702, 364), (500, 336, 698, 707), (532, 334, 697, 709), (435, 332, 696, 703), (468, 330, 695, 705), (323, 320, 693, 699), (502, 316, 691, 708), (320, 314, 690, 693), (534, 318, 692, 710), (437, 323, 699, 704), (470, 327, 701, 706), (322, 325, 700, 694), (326, 531, 731, 717), (335, 533, 730, 722), (328, 499, 729, 718), (333, 501, 728, 721), (315, 467, 727, 712), (331, 469, 726, 720), (313, 434, 725, 711), (329, 436, 724, 719), (321, 715, 723, 365), (321, 326, 717, 715), (469, 328, 718, 726), (436, 324, 716, 724), (533, 317, 713, 730), (319, 313, 711, 714), (501, 315, 712, 728), (324, 319, 714, 716), (318, 713, 723, 366), (467, 329, 719, 727), (434, 331, 720, 725), (531, 333, 721, 731), (499, 335, 722, 729), (234, 520, 752, 733), (266, 523, 751, 743), (235, 481, 750, 734), (265, 491, 749, 742), (237, 456, 748, 736), (253, 459, 747, 741), (236, 417, 746, 735), (252, 427, 745, 740), (317, 737, 744, 368), (240, 739, 744, 367), (240, 234, 733, 739), (459, 235, 734, 747), (427, 233, 732, 745), (523, 238, 737, 751), (239, 236, 735, 738), (491, 237, 736, 749), (233, 239, 738, 732), (456, 252, 740, 748), (417, 253, 741, 746), (520, 265, 742, 752), (481, 266, 743, 750), (379, 538, 773, 760), (370, 537, 772, 763), (380, 506, 771, 761), (371, 505, 770, 764), (377, 474, 769, 758), (373, 473, 768, 754), (378, 441, 767, 759), (372, 440, 766, 753), (238, 755, 765, 382), (376, 757, 765, 381), (537, 380, 761, 772), (505, 379, 760, 770), (473, 378, 759, 768), (440, 377, 758, 766), (376, 370, 763, 757), (474, 371, 764, 769), (441, 369, 762, 767), (538, 374, 755, 773), (375, 372, 753, 756), (506, 373, 754, 771), (369, 375, 756, 762), (197, 512, 794, 775), (254, 511, 793, 784), (193, 482, 792, 776), (255, 483, 791, 785), (195, 448, 790, 778), (241, 447, 789, 782), (192, 418, 788, 777), (242, 419, 787, 783), (374, 779, 786, 384), (223, 781, 786, 383), (196, 222, 780, 774), (483, 195, 778, 791), (222, 192, 777, 780), (511, 194, 779, 793), (419, 196, 774, 787), (447, 193, 776, 789), (223, 197, 775, 781), (418, 241, 782, 788), (448, 242, 783, 790), (482, 254, 784, 792), (512, 255, 785, 794), (207, 543, 797, 796), (543, 279, 795, 797), (194, 511, 197, 223), (197, 511, 254, 512), (855, 800, 799, 848), (854, 810, 800, 855), (866, 833, 798, 856), (800, 804, 803, 799), (810, 812, 804, 800), (833, 835, 802, 798), (864, 837, 806, 859), (819, 872, 871, 820), (824, 874, 872, 819), (839, 884, 870, 821), (821, 825, 818, 806), (801, 857, 880, 869), (869, 849, 805, 801), (828, 832, 817, 802), (849, 860, 829, 805), (802, 817, 816, 798), (869, 873, 822, 809), (822, 873, 875, 823), (823, 875, 874, 824), (860, 809, 815, 851), (851, 815, 814, 852), (801, 805, 813, 811), (811, 813, 812, 810), (857, 801, 811, 853), (853, 811, 810, 854), (856, 858, 883, 879), (815, 823, 824, 814), (809, 822, 823, 815), (870, 876, 825, 821), (837, 839, 821, 806), (814, 824, 819, 808), (808, 819, 820, 807), (813, 830, 831, 812), (805, 829, 830, 813), (859, 861, 832, 828), (835, 841, 828, 802), (812, 831, 826, 804), (804, 826, 827, 803), (844, 847, 842, 836), (836, 842, 841, 835), (845, 846, 840, 838), (838, 840, 839, 837), (846, 888, 885, 840), (840, 885, 884, 839), (868, 845, 838, 863), (863, 838, 837, 864), (843, 844, 836, 834), (834, 836, 835, 833), (867, 843, 834, 865), (865, 834, 833, 866), (848, 799, 843, 867), (799, 803, 844, 843), (850, 807, 845, 868), (820, 871, 888, 846), (807, 820, 846, 845), (803, 827, 847, 844), (827, 850, 868, 847), (878, 848, 867, 889), (887, 865, 866, 886), (889, 867, 865, 887), (842, 863, 864, 841), (847, 868, 863, 842), (852, 862, 826, 831), (862, 850, 827, 826), (806, 818, 861, 859), (798, 816, 858, 856), (881, 853, 854, 882), (880, 857, 853, 881), (830, 851, 852, 831), (829, 860, 851, 830), (869, 809, 860, 849), (841, 864, 859, 828), (886, 866, 856, 879), (882, 854, 855, 877), (877, 855, 848, 878), (808, 807, 850, 862), (814, 808, 862, 852), (1364, 1183, 901, 1347), (1350, 922, 896, 1346), (1257, 1149, 903, 1249), (1261, 1213, 905, 1241), (1366, 1211, 899, 1348), (1360, 1119, 898, 1355), (1362, 1147, 897, 1357), (1349, 923, 900, 1356), (1083, 1084, 1141, 1140), (1259, 1185, 907, 1242), (1244, 925, 906, 1251), (1243, 924, 902, 1250), (1255, 1121, 904, 1252), (1339, 1122, 913, 1328), (1332, 927, 910, 1326), (1331, 928, 912, 1327), (1343, 1186, 911, 1330), (1345, 1219, 908, 1329), (1341, 1155, 909, 1325), (1392, 929, 917, 1398), (1404, 1156, 919, 1399), (1402, 1123, 915, 1397), (1408, 1220, 918, 1390), (1391, 930, 914, 1388), (1406, 1187, 916, 1389), (1397, 915, 930, 1391), (1348, 1358, 1058, 1037), (1328, 913, 927, 1332), (1252, 904, 924, 1243), (1185, 1188, 926, 907), (1121, 1124, 924, 904), (1041, 1060, 1037), (1355, 898, 922, 1350), (1460, 931, 937, 1454), (1469, 1189, 935, 1452), (1454, 937, 934, 1451), (1471, 1221, 936, 1453), (1465, 1125, 931, 1460), (1467, 1157, 933, 1462), (1455, 938, 932, 1461), (1464, 1115, 951, 1456), (1466, 1154, 950, 1457), (1150, 1153, 949, 944), (1403, 1152, 948, 1393), (1401, 966, 947, 1394), (1338, 968, 946, 1333), (1340, 1151, 945, 1334), (1256, 1150, 944, 1245), (1359, 1118, 941, 1351), (1361, 1148, 942, 1352), (1254, 1120, 943, 1246), (1468, 1179, 964, 1458), (1470, 1218, 963, 1459), (1214, 1217, 962, 957), (1407, 1216, 961, 1395), (1405, 1178, 960, 1396), (1342, 1177, 959, 1335), (1344, 1215, 958, 1336), (1260, 1214, 957, 1247), (1240, 1222, 974, 1108), (1363, 1182, 954, 1353), (1258, 1184, 956, 1248), (1365, 1212, 955, 1354), (1089, 967, 1087), (949, 1088, 1142, 1124), (1088, 1087, 1143, 1142), (1143, 1144, 965, 1085), (1176, 1158, 969, 1092), (1098, 970, 1093), (1174, 1158, 970, 1098), (1112, 973, 1109), (1105, 972, 1103), (1208, 1190, 971, 1101), (925, 1048, 1494, 905), (1206, 1190, 972, 1105), (1108, 974, 1113), (1238, 1222, 973, 1112), (998, 1050, 977), (1322, 1191, 1008, 1315), (1301, 1192, 1009, 1294), (1280, 1193, 1010, 1273), (1324, 1223, 1005, 1314), (1303, 1224, 1006, 1293), (1282, 1225, 1007, 1272), (1317, 1126, 1002, 1313), (1297, 1127, 1003, 1292), (1276, 1128, 1004, 1271), (1320, 1159, 999, 1312), (1299, 1160, 1000, 1291), (1278, 1161, 1001, 1270), (1331, 1337, 1056, 928), (997, 1052, 976), (1307, 992, 993, 1310), (1288, 991, 994, 1289), (1267, 990, 995, 1268), (1316, 1129, 992, 1307), (1296, 1130, 991, 1288), (1275, 1131, 990, 1267), (1310, 993, 986, 1305), (1289, 994, 985, 1286), (1268, 995, 984, 1265), (1311, 996, 989, 1306), (1290, 997, 988, 1287), (1269, 998, 987, 1266), (1321, 1194, 978, 1309), (1300, 1195, 979, 1284), (1279, 1196, 980, 1263), (1323, 1226, 975, 1308), (1302, 1227, 976, 1283), (1281, 1228, 977, 1262), (1319, 1162, 983, 1304), (1298, 1163, 982, 1285), (1277, 1164, 981, 1264), (1448, 1197, 1033, 1441), (1427, 1198, 1034, 1420), (1450, 1229, 1031, 1440), (1429, 1230, 1032, 1419), (1444, 1132, 1029, 1439), (1423, 1133, 1030, 1418), (1446, 1165, 1027, 1438), (1425, 1166, 1028, 1417), (1074, 1082, 1072), (1411, 1421, 1063, 1015), (1430, 1022, 1017, 1436), (1414, 1021, 1018, 1412), (1447, 1199, 1013, 1434), (1426, 1200, 1014, 1410), (1436, 1017, 1011, 1433), (1412, 1018, 1012, 1409), (1449, 1231, 1015, 1435), (1428, 1232, 1016, 1411), (1443, 1134, 1022, 1430), (1422, 1135, 1021, 1414), (1445, 1167, 1026, 1432), (1424, 1168, 1025, 1416), (1437, 1019, 1024, 1431), (1413, 1020, 1023, 1415), (1387, 1233, 1046, 1378), (1385, 1201, 1045, 1377), (1383, 1169, 1044, 1376), (1381, 1136, 1043, 1375), (1367, 1038, 1042, 1374), (1437, 1442, 1066, 1019), (1373, 1041, 1039, 1368), (1382, 1170, 1040, 1369), (1380, 1137, 1038, 1367), (1386, 1234, 1037, 1372), (1374, 1042, 1035, 1370), (1384, 1202, 1036, 1371), (1244, 1253, 1048, 925), (996, 1054, 975), (1495, 1253, 1047, 1493), (977, 1493, 1047, 998), (1269, 1274, 1050, 998), (976, 1049, 997), (1262, 1274, 1049, 976), (1290, 1295, 1052, 997), (975, 1051, 996), (1283, 1295, 1051, 975), (1311, 1318, 1054, 996), (908, 1053, 928), (928, 1056, 908), (1308, 1318, 1053, 908), (923, 1057, 899), (899, 1055, 923), (1329, 1337, 1055, 899), (1349, 1358, 1057, 923), (1373, 1379, 1060, 1041), (1037, 1058, 1041), (1372, 1379, 1059, 918), (918, 1059, 929), (1020, 1064, 1016), (1016, 1061, 1020), (1390, 1400, 1061, 1016), (1392, 1400, 1062, 929), (1019, 1066, 1015), (1015, 1063, 1019), (1413, 1421, 1064, 1020), (1435, 1442, 1065, 936), (936, 1065, 938), (938, 1080, 936), (1492, 1235, 1078, 1483), (1490, 1203, 1077, 1482), (1488, 1171, 1076, 1481), (1486, 1138, 1075, 1480), (1479, 1074, 1068, 1473), (1487, 1172, 1069, 1474), (1485, 1139, 1067, 1472), (1491, 1236, 1072, 1477), (1478, 1073, 1070, 1475), (1489, 1204, 1071, 1476), (1472, 1067, 1073, 1478), (1072, 1079, 1074), (1479, 1484, 1082, 1074), (1455, 1463, 1080, 938), (1453, 1463, 1079, 1072), (892, 1081, 921), (1477, 1484, 1081, 892), (1120, 1140, 1090, 943), (1140, 1141, 1089, 1090), (943, 1090, 1088, 949), (1090, 1089, 1087, 1088), (1124, 1142, 1086, 924), (1142, 1143, 1085, 1086), (924, 1086, 1083, 902), (1086, 1085, 1084, 1083), (903, 1097, 1094, 926), (1097, 1098, 1093, 1094), (1149, 1173, 1097, 903), (1173, 1174, 1098, 1097), (949, 1091, 1095, 943), (1091, 1092, 1096, 1095), (1153, 1175, 1091, 949), (1175, 1176, 1092, 1091), (1184, 1205, 1106, 956), (1205, 1206, 1105, 1106), (956, 1106, 1104, 962), (1106, 1105, 1103, 1104), (1188, 1207, 1102, 926), (1207, 1208, 1101, 1102), (926, 1102, 1099, 903), (1102, 1101, 1100, 1099), (905, 1107, 1114, 925), (1107, 1108, 1113, 1114), (962, 1111, 1110, 956), (1111, 1112, 1109, 1110), (1217, 1237, 1111, 962), (1237, 1238, 1112, 1111), (1213, 1239, 1107, 905), (1239, 1240, 1108, 1107), (1085, 965, 1084), (1084, 965, 1144, 1141), (1141, 1144, 967, 1089), (902, 1083, 1140, 1120), (1481, 1076, 1139, 1485), (1475, 1070, 1138, 1486), (1376, 1044, 1137, 1380), (1370, 1035, 1136, 1381), (1417, 1028, 1135, 1422), (1438, 1027, 1134, 1443), (1409, 1012, 1133, 1423), (1433, 1011, 1132, 1444), (1270, 1001, 1131, 1275), (1291, 1000, 1130, 1296), (1312, 999, 1129, 1316), (1265, 984, 1128, 1276), (1286, 985, 1127, 1297), (1305, 986, 1126, 1317), (1087, 967, 1144, 1143), (1250, 902, 1120, 1254), (1346, 896, 1118, 1359), (1326, 910, 968, 1338), (1388, 914, 966, 1401), (1451, 934, 1115, 1464), (1457, 950, 1125, 1465), (944, 949, 1124, 1121), (1393, 948, 1123, 1402), (1334, 945, 1122, 1339), (1245, 944, 1121, 1255), (1352, 942, 1119, 1360), (929, 1062, 918), (1101, 971, 1100), (1092, 969, 1096), (1094, 1093, 1176, 1175), (926, 1094, 1175, 1153), (1095, 1096, 1174, 1173), (943, 1095, 1173, 1149), (1480, 1075, 1172, 1487), (1476, 1071, 1171, 1488), (1375, 1043, 1170, 1382), (1371, 1036, 1169, 1383), (1418, 1030, 1168, 1424), (1439, 1029, 1167, 1445), (1410, 1014, 1166, 1425), (1434, 1013, 1165, 1446), (1271, 1004, 1164, 1277), (1292, 1003, 1163, 1298), (1313, 1002, 1162, 1319), (1263, 980, 1161, 1278), (1284, 979, 1160, 1299), (1309, 978, 1159, 1320), (1096, 969, 1158, 1174), (1093, 970, 1158, 1176), (1347, 901, 1148, 1361), (1242, 907, 1150, 1256), (1330, 911, 1151, 1340), (1389, 916, 1152, 1403), (907, 926, 1153, 1150), (1452, 935, 1154, 1466), (1456, 951, 1157, 1467), (1394, 947, 1156, 1404), (1333, 946, 1155, 1341), (1351, 941, 1147, 1362), (1246, 943, 1149, 1257), (1104, 1103, 1208, 1207), (962, 1104, 1207, 1188), (1099, 1100, 1206, 1205), (903, 1099, 1205, 1184), (1483, 1078, 1204, 1489), (1474, 1069, 1203, 1490), (1378, 1046, 1202, 1384), (1369, 1040, 1201, 1385), (1419, 1032, 1200, 1426), (1440, 1031, 1199, 1447), (1416, 1025, 1198, 1427), (1432, 1026, 1197, 1448), (1272, 1007, 1196, 1279), (1293, 1006, 1195, 1300), (1314, 1005, 1194, 1321), (1264, 981, 1193, 1280), (1285, 982, 1192, 1301), (1304, 983, 1191, 1322), (1100, 971, 1190, 1206), (1103, 972, 1190, 1208), (1249, 903, 1184, 1258), (1357, 897, 1182, 1363), (1325, 909, 1177, 1342), (1399, 919, 1178, 1405), (1462, 933, 1179, 1468), (1459, 963, 1189, 1469), (957, 962, 1188, 1185), (1395, 961, 1187, 1406), (1336, 958, 1186, 1343), (1247, 957, 1185, 1259), (1354, 955, 1183, 1364), (1110, 1109, 1240, 1239), (956, 1110, 1239, 1213), (1114, 1113, 1238, 1237), (925, 1114, 1237, 1217), (1482, 1077, 1236, 1491), (1473, 1068, 1235, 1492), (1377, 1045, 1234, 1386), (1368, 1039, 1233, 1387), (1420, 1034, 1232, 1428), (1441, 1033, 1231, 1449), (1415, 1023, 1230, 1429), (1431, 1024, 1229, 1450), (1273, 1010, 1228, 1281), (1294, 1009, 1227, 1302), (1315, 1008, 1226, 1323), (1266, 987, 1225, 1282), (1287, 988, 1224, 1303), (1306, 989, 1223, 1324), (1113, 974, 1222, 1238), (1356, 900, 1212, 1365), (1109, 973, 1222, 1240), (1251, 906, 1214, 1260), (1327, 912, 1215, 1344), (1398, 917, 1216, 1407), (906, 925, 1217, 1214), (1461, 932, 1218, 1470), (1458, 964, 1221, 1471), (1396, 960, 1220, 1408), (1335, 959, 1219, 1345), (1353, 954, 1211, 1366), (1248, 956, 1213, 1261), (1010, 1248, 1261, 1228), (987, 1251, 1260, 1225), (1007, 1247, 1259, 1196), (981, 1249, 1258, 1193), (1004, 1246, 1257, 1164), (980, 1242, 1256, 1161), (1001, 1245, 1255, 1131), (984, 1250, 1254, 1128), (1494, 1048, 1253, 1495), (998, 1047, 1253, 1244), (1193, 1258, 1248, 1010), (1225, 1260, 1247, 1007), (1128, 1254, 1246, 1004), (1161, 1256, 1245, 1001), (990, 1252, 1243, 995), (1131, 1255, 1252, 990), (995, 1243, 1250, 984), (998, 1244, 1251, 987), (1196, 1259, 1242, 980), (1228, 1261, 1241, 977), (1164, 1257, 1249, 981), (988, 1266, 1282, 1224), (1009, 1273, 1281, 1227), (982, 1264, 1280, 1192), (1006, 1272, 1279, 1195), (979, 1263, 1278, 1160), (1003, 1271, 1277, 1163), (985, 1265, 1276, 1127), (1000, 1270, 1275, 1130), (977, 1050, 1274, 1262), (997, 1049, 1274, 1269), (1163, 1277, 1264, 982), (1227, 1281, 1262, 976), (1195, 1279, 1263, 979), (997, 1269, 1266, 988), (994, 1268, 1265, 985), (1130, 1275, 1267, 991), (991, 1267, 1268, 994), (1160, 1278, 1270, 1000), (1127, 1276, 1271, 1003), (1224, 1282, 1272, 1006), (1192, 1280, 1273, 1009), (989, 1287, 1303, 1223), (1008, 1294, 1302, 1226), (983, 1285, 1301, 1191), (1005, 1293, 1300, 1194), (978, 1284, 1299, 1159), (1002, 1292, 1298, 1162), (986, 1286, 1297, 1126), (999, 1291, 1296, 1129), (976, 1052, 1295, 1283), (996, 1051, 1295, 1290), (1162, 1298, 1285, 983), (1226, 1302, 1283, 975), (1194, 1300, 1284, 978), (996, 1290, 1287, 989), (993, 1289, 1286, 986), (1129, 1296, 1288, 992), (992, 1288, 1289, 993), (1159, 1299, 1291, 999), (1126, 1297, 1292, 1002), (1223, 1303, 1293, 1005), (1191, 1301, 1294, 1008), (912, 1306, 1324, 1215), (959, 1315, 1323, 1219), (909, 1304, 1322, 1177), (958, 1314, 1321, 1186), (911, 1309, 1320, 1151), (946, 1313, 1319, 1155), (910, 1305, 1317, 968), (945, 1312, 1316, 1122), (975, 1054, 1318, 1308), (928, 1053, 1318, 1311), (1155, 1319, 1304, 909), (1219, 1323, 1308, 908), (1186, 1321, 1309, 911), (928, 1311, 1306, 912), (927, 1310, 1305, 910), (1122, 1316, 1307, 913), (913, 1307, 1310, 927), (1151, 1320, 1312, 945), (968, 1317, 1313, 946), (1215, 1324, 1314, 958), (1177, 1322, 1315, 959), (954, 1335, 1345, 1211), (900, 1327, 1344, 1212), (955, 1336, 1343, 1183), (897, 1325, 1342, 1182), (941, 1333, 1341, 1147), (901, 1330, 1340, 1148), (942, 1334, 1339, 1119), (896, 1326, 1338, 1118), (908, 1056, 1337, 1329), (923, 1055, 1337, 1331), (1212, 1344, 1336, 955), (1182, 1342, 1335, 954), (1148, 1340, 1334, 942), (1118, 1338, 1333, 941), (898, 1328, 1332, 922), (1147, 1341, 1325, 897), (1211, 1345, 1329, 899), (1183, 1343, 1330, 901), (923, 1331, 1327, 900), (922, 1332, 1326, 896), (1119, 1339, 1328, 898), (1045, 1353, 1366, 1234), (1039, 1356, 1365, 1233), (1046, 1354, 1364, 1202), (1040, 1357, 1363, 1201), (1043, 1351, 1362, 1170), (1036, 1347, 1361, 1169), (1044, 1352, 1360, 1137), (1035, 1346, 1359, 1136), (1041, 1058, 1358, 1349), (1233, 1365, 1354, 1046), (1201, 1363, 1353, 1045), (1169, 1361, 1352, 1044), (1136, 1359, 1351, 1043), (1038, 1355, 1350, 1042), (899, 1057, 1358, 1348), (1041, 1349, 1356, 1039), (1170, 1362, 1357, 1040), (1137, 1360, 1355, 1038), (1234, 1366, 1348, 1037), (1042, 1350, 1346, 1035), (1202, 1364, 1347, 1036), (917, 1368, 1387, 1216), (960, 1377, 1386, 1220), (919, 1369, 1385, 1178), (961, 1378, 1384, 1187), (916, 1371, 1383, 1152), (947, 1375, 1382, 1156), (914, 1370, 1381, 966), (948, 1376, 1380, 1123), (1037, 1060, 1379, 1372), (929, 1059, 1379, 1373), (1187, 1384, 1371, 916), (930, 1374, 1370, 914), (1220, 1386, 1372, 918), (1123, 1380, 1367, 915), (1156, 1382, 1369, 919), (929, 1373, 1368, 917), (915, 1367, 1374, 930), (966, 1381, 1375, 947), (1152, 1383, 1376, 948), (1178, 1385, 1377, 960), (1216, 1387, 1378, 961), (1034, 1396, 1408, 1232), (1023, 1398, 1407, 1230), (1032, 1395, 1406, 1200), (1025, 1399, 1405, 1198), (1030, 1394, 1404, 1168), (1014, 1389, 1403, 1166), (1028, 1393, 1402, 1135), (1012, 1388, 1401, 1133), (1020, 1061, 1400, 1392), (918, 1062, 1400, 1390), (1198, 1405, 1396, 1034), (1230, 1407, 1395, 1032), (1133, 1401, 1394, 1030), (1166, 1403, 1393, 1028), (1021, 1397, 1391, 1018), (1200, 1406, 1389, 1014), (1018, 1391, 1388, 1012), (1232, 1408, 1390, 1016), (1135, 1402, 1397, 1021), (1168, 1404, 1399, 1025), (1020, 1392, 1398, 1023), (1024, 1415, 1429, 1229), (1033, 1420, 1428, 1231), (1026, 1416, 1427, 1197), (1031, 1419, 1426, 1199), (1013, 1410, 1425, 1165), (1029, 1418, 1424, 1167), (1011, 1409, 1423, 1132), (1027, 1417, 1422, 1134), (1019, 1063, 1421, 1413), (1019, 1413, 1415, 1024), (1167, 1424, 1416, 1026), (1134, 1422, 1414, 1022), (1231, 1428, 1411, 1015), (1017, 1412, 1409, 1011), (1199, 1426, 1410, 1013), (1022, 1414, 1412, 1017), (1016, 1064, 1421, 1411), (1165, 1425, 1417, 1027), (1132, 1423, 1418, 1029), (1229, 1429, 1419, 1031), (1197, 1427, 1420, 1033), (932, 1431, 1450, 1218), (964, 1441, 1449, 1221), (933, 1432, 1448, 1179), (963, 1440, 1447, 1189), (935, 1434, 1446, 1154), (951, 1439, 1445, 1157), (934, 1433, 1444, 1115), (950, 1438, 1443, 1125), (1015, 1066, 1442, 1435), (938, 1065, 1442, 1437), (938, 1437, 1431, 932), (1157, 1445, 1432, 933), (1125, 1443, 1430, 931), (1221, 1449, 1435, 936), (937, 1436, 1433, 934), (1189, 1447, 1434, 935), (931, 1430, 1436, 937), (1154, 1446, 1438, 950), (1115, 1444, 1439, 951), (1218, 1450, 1440, 963), (1179, 1448, 1441, 964), (1077, 1458, 1471, 1236), (1068, 1461, 1470, 1235), (1078, 1459, 1469, 1204), (1069, 1462, 1468, 1203), (1075, 1456, 1467, 1172), (1071, 1452, 1466, 1171), (1076, 1457, 1465, 1139), (1070, 1451, 1464, 1138), (936, 1080, 1463, 1453), (1074, 1079, 1463, 1455), (1235, 1470, 1459, 1078), (1203, 1468, 1458, 1077), (1171, 1466, 1457, 1076), (1138, 1464, 1456, 1075), (1074, 1455, 1461, 1068), (1172, 1467, 1462, 1069), (1139, 1465, 1460, 1067), (1236, 1471, 1453, 1072), (1073, 1454, 1451, 1070), (1204, 1469, 1452, 1071), (1067, 1460, 1454, 1073), (895, 1473, 1492, 1210), (952, 1482, 1491, 1209), (891, 1474, 1490, 1180), (953, 1483, 1489, 1181), (893, 1476, 1488, 1146), (939, 1480, 1487, 1145), (890, 1475, 1486, 1116), (940, 1481, 1485, 1117), (1072, 1082, 1484, 1477), (921, 1081, 1484, 1479), (894, 1472, 1478, 920), (1181, 1489, 1476, 893), (920, 1478, 1475, 890), (1209, 1491, 1477, 892), (1117, 1485, 1472, 894), (1145, 1487, 1474, 891), (921, 1479, 1473, 895), (1116, 1486, 1480, 939), (1146, 1488, 1481, 940), (1180, 1490, 1482, 952), (1210, 1492, 1483, 953), (905, 1494, 1495, 1241), (1241, 1495, 1493, 977), (892, 921, 895, 1209), (895, 1210, 952, 1209), (1502, 1510, 1509, 1501), (1499, 1507, 1506, 1498), (1503, 1511, 1510, 1502), (1500, 1508, 1507, 1499), (1504, 1512, 1511, 1503), (1501, 1509, 1508, 1500), (1498, 1506, 1505, 1497), (1510, 1518, 1517, 1509), (1507, 1515, 1514, 1506), (1511, 1519, 1518, 1510), (1508, 1516, 1515, 1507), (1512, 1520, 1519, 1511), (1509, 1517, 1516, 1508), (1520, 1528, 1527, 1519), (1517, 1525, 1524, 1516), (1514, 1522, 1521, 1513), (1518, 1526, 1525, 1517), (1515, 1523, 1522, 1514), (1519, 1527, 1526, 1518), (1516, 1524, 1523, 1515), (1524, 1532, 1531, 1523), (1528, 1536, 1535, 1527), (1525, 1533, 1532, 1524), (1522, 1530, 1529, 1521), (1526, 1534, 1533, 1525), (1523, 1531, 1530, 1522), (1527, 1535, 1534, 1526), (1535, 1543, 1542, 1534), (1532, 1540, 1539, 1531), (1536, 1544, 1543, 1535), (1533, 1541, 1540, 1532), (1530, 1538, 1537, 1529), (1534, 1542, 1541, 1533), (1531, 1539, 1538, 1530), (1539, 1547, 1546, 1538), (1543, 1551, 1550, 1542), (1540, 1548, 1547, 1539), (1544, 1552, 1551, 1543), (1541, 1549, 1548, 1540), (1538, 1546, 1545, 1537), (1542, 1550, 1549, 1541), (1550, 1558, 1557, 1549), (1547, 1555, 1554, 1546), (1551, 1559, 1558, 1550), (1548, 1556, 1555, 1547), (1552, 1560, 1559, 1551), (1549, 1557, 1556, 1548), (1557, 1565, 1564, 1556), (1554, 1562, 1561, 1553), (1558, 1566, 1565, 1557), (1555, 1563, 1562, 1554), (1559, 1567, 1566, 1558), (1556, 1564, 1563, 1555), (1560, 1568, 1567, 1559), (1565, 1574, 1573, 1564), (1562, 1571, 1570, 1561), (1566, 1575, 1574, 1565), (1563, 1572, 1571, 1562), (1567, 1576, 1575, 1566), (1564, 1573, 1572, 1563), (1569, 1504, 1496), (1575, 1502, 1501, 1574), (1572, 1499, 1498, 1571), (1576, 1503, 1502, 1575), (1573, 1500, 1499, 1572), (1496, 1504, 1503, 1576), (1574, 1501, 1500, 1573), (1571, 1498, 1497, 1570), (1569, 1512, 1504), (1569, 1520, 1512), (1569, 1528, 1520), (1569, 1536, 1528), (1569, 1544, 1536), (1569, 1552, 1544), (1569, 1560, 1552), (1569, 1568, 1560), (1568, 1496, 1576, 1567), (1569, 1496, 1568), (27, 1521, 1529, 36), (36, 1529, 1537, 45), (45, 1537, 1545, 54), (73, 63, 1553, 1561), (73, 1561, 1570, 82), (82, 1570, 1497, 1), (27, 18, 1513, 1521), (1, 1497, 1505, 9), (1546, 1554, 1553, 1545), (63, 54, 1545, 1553), (1506, 1514, 1513, 1505), (18, 9, 1505, 1513)])
me_cube.polygons.foreach_set('use_smooth', [True] * 1590)
me_cube.materials.append(mat_body)
me_cube.use_remesh_preserve_volume = False
me_cube.use_remesh_preserve_attributes = False
me_cube.use_mirror_vertex_groups = False
me_cube.update()

# ---- objects
ob_beak = bpy.data.objects.new('beak', me_cube_002)
ob_body = bpy.data.objects.new('body', me_cube)
ob_lamp = bpy.data.objects.new('Lamp', light_lamp)
ob_camera = bpy.data.objects.new('Camera', cam_camera)

# ---- transforms, parenting, visibility, modifiers, constraints
ob_beak.location = (3.938e-16, 0.0, 0.0)
ob_beak.rotation_euler = (0.0, -0.0, -3.142)
ob_beak.scale = (0.2, 0.2, 0.2)
ob_beak.lock_rotations_4d = False
ob_beak.empty_display_type = 'ARROWS'
ob_beak.lineart.crease_threshold = 0.0
ob_body.location = (3.938e-16, 0.0, 0.0)
ob_body.rotation_euler = (0.0, -0.0, -3.142)
ob_body.scale = (0.2, 0.2, 0.2)
ob_body.lock_rotations_4d = False
ob_body.empty_display_type = 'ARROWS'
ob_body.lineart.crease_threshold = 0.0
ob_lamp.location = (4.076, 1.005, 5.904)
ob_lamp.rotation_euler = (0.6503, 0.05522, 1.866)
ob_lamp.lock_rotations_4d = False
ob_lamp.empty_display_type = 'ARROWS'
ob_lamp.color = (0.0, 0.0, 0.0, 0.0)
ob_lamp.lineart.crease_threshold = 0.0
ob_camera.location = (7.481, -6.508, 5.344)
ob_camera.rotation_euler = (1.109, 0.01082, 0.8149)
ob_camera.lock_rotations_4d = False
ob_camera.empty_display_type = 'ARROWS'
ob_camera.color = (0.0, 0.0, 0.0, 0.0)
ob_camera.display_type = 'WIRE'
ob_camera.lineart.crease_threshold = 0.0

# ---- collection membership
col_collection_1.objects.link(ob_beak)
col_collection_1.objects.link(ob_body)
col_collection_1.objects.link(ob_lamp)
col_collection_1.objects.link(ob_camera)

# ---- scene / render settings (as saved in the file)
scene.camera = ob_camera
scene.frame_start = 1; scene.frame_end = 250; scene.frame_set(1)
scene.render.engine = 'BLENDER_EEVEE_NEXT'
scene.render.resolution_percentage = 50
scene.render.dither_intensity = 0.0
scene.cycles.use_denoising = False
scene.cycles.samples = 10
scene.cycles.sampling_pattern = 'TABULATED_SOBOL'
scene.cycles.light_sampling_threshold = 0.0
scene.cycles.use_adaptive_sampling = False
scene.cycles.use_light_tree = False
scene.cycles.blur_glossy = 0.0
scene.cycles.pixel_filter_type = 'GAUSSIAN'
scene.cycles.sample_clamp_indirect = 0.0
scene.view_settings.view_transform = 'Standard'
bpy.context.view_layer.update()
